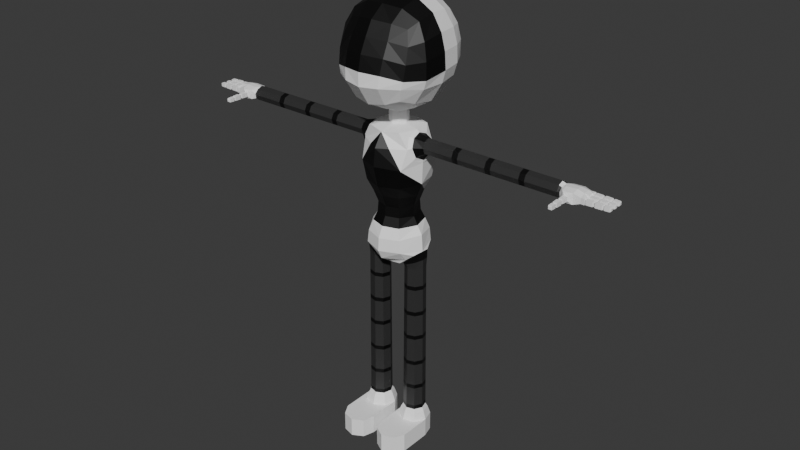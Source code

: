 # Source: 02.07.2025_Drone_Working.blend  (saved by Blender 4.3.34; exported with 4.5.12 LTS)
import bpy
from mathutils import Matrix  # noqa: F401  (used for matrix-valued properties, if any)

bpy.ops.wm.read_factory_settings(use_empty=True)
scene = bpy.context.scene
scene.name = 'Scene'

# ---- collections
col_collection = bpy.data.collections.new('Collection'); scene.collection.children.link(col_collection)

# ---- materials (node trees are filled in below, after node groups)
mat_white_material = bpy.data.materials.new('White_Material')
mat_black_material = bpy.data.materials.new('Black_Material')
mat_gray_material = bpy.data.materials.new('Gray_Material')

# ---- material node trees
mat_white_material.use_nodes = True; mat_white_material.node_tree.nodes.clear()
_N = mat_white_material.node_tree.nodes; _L = mat_white_material.node_tree.links
n0 = _N.new('ShaderNodeBsdfPrincipled'); n0.name = 'Принципиальный BSDF'; n0.location = (10, 300)
n0.inputs[0].default_value = (1.0, 1.0, 1.0, 1.0)
n1 = _N.new('ShaderNodeOutputMaterial'); n1.name = 'Вывод материала'; n1.location = (300, 300)
_L.new(n0.outputs[0], n1.inputs[0])
n1.is_active_output = True
mat_black_material.use_nodes = True; mat_black_material.node_tree.nodes.clear()
_N = mat_black_material.node_tree.nodes; _L = mat_black_material.node_tree.links
n0 = _N.new('ShaderNodeBsdfPrincipled'); n0.name = 'Принципиальный BSDF'; n0.location = (10, 300)
n0.inputs[0].default_value = (0.0, 0.0, 0.0, 1.0)
n1 = _N.new('ShaderNodeOutputMaterial'); n1.name = 'Вывод материала'; n1.location = (300, 300)
_L.new(n0.outputs[0], n1.inputs[0])
n1.is_active_output = True
mat_gray_material.use_nodes = True; mat_gray_material.node_tree.nodes.clear()
_N = mat_gray_material.node_tree.nodes; _L = mat_gray_material.node_tree.links
n0 = _N.new('ShaderNodeBsdfPrincipled'); n0.name = 'Принципиальный BSDF'; n0.location = (10, 300)
n0.inputs[0].default_value = (0.03186, 0.03186, 0.03186, 1.0)
n1 = _N.new('ShaderNodeOutputMaterial'); n1.name = 'Вывод материала'; n1.location = (300, 300)
_L.new(n0.outputs[0], n1.inputs[0])
n1.is_active_output = True

# ---- world
world_world = bpy.data.worlds.new('World'); scene.world = world_world
world_world.use_nodes = True; world_world.node_tree.nodes.clear()
_N = world_world.node_tree.nodes; _L = world_world.node_tree.links
n0 = _N.new('ShaderNodeOutputWorld'); n0.name = 'World Output'; n0.location = (300, 300)
n1 = _N.new('ShaderNodeBackground'); n1.name = 'Background'; n1.location = (10, 300)
n1.inputs[0].default_value = (0.05088, 0.05088, 0.05088, 1.0)
_L.new(n1.outputs[0], n0.inputs[0])
n0.is_active_output = True
world_world.color = (0.05088, 0.05088, 0.05088)
world_world.sun_shadow_jitter_overblur = 0.0

# ---- meshes
me_body_mesh = bpy.data.meshes.new('Body_Mesh')
me_body_mesh.from_pydata([(0.0, 0.6047, -0.6047), (0.0, 0.6046, 0.5773), (0.0, -0.6047, -0.6047), (0.0, -0.5261, 0.4892), (0.0, 0.7815, -0.333), (0.0, 0.8395, -0.1575), (0.0, -0.7879, -0.3212), (0.0, -0.7875, -0.125), (0.0, 0.2751, -0.7648), (0.0, -0.2633, -0.7651), (0.0, 0.3261, 0.7094), (0.0, 0.0023, 0.7367), (0.0, -0.3177, 0.647), (0.4324, -0.4974, -0.4981), (0.4587, -0.3793, 0.4114), (0.4369, 0.4977, -0.4977), (0.4383, 0.4976, 0.479), (0.5028, 0.2942, -0.5682), (0.544, 1.203e-05, -0.6033), (0.5113, -0.2943, -0.5684), (0.5035, -0.5666, -0.3108), (0.5358, -0.5575, -0.2004), (0.5305, -0.2451, 0.4958), (0.5482, 0.004609, 0.557), (0.5046, 0.2942, 0.5368), (0.5365, 0.6096, -0.1575), (0.5077, 0.5728, -0.2966), (0.255, 0.569, -0.569), (0.2571, 0.5689, 0.5445), (0.2387, -0.5689, -0.5689), (0.2616, -0.4537, 0.4619), (0.6703, -0.3131, -0.3352), (0.7158, -0.3232, -0.2091), (0.7183, 1.227e-06, -0.3221), (0.7675, -1.211e-08, -0.1442), (0.6552, 0.3159, -0.3117), (0.6973, 0.3331, -0.1457), (0.2872, 0.7288, -0.3161), (0.3013, 0.7818, -0.1575), (0.2665, -0.7318, -0.3055), (0.2846, -0.7155, -0.1385), (0.2688, 0.3107, -0.7164), (0.2705, -0.02078, -0.7648), (0.2719, -0.3107, -0.7165), (0.2729, 0.3107, 0.6687), (0.2952, 0.0006273, 0.7048), (0.2895, -0.2814, 0.6223), (0.1728, -0.2033, -0.7649), (0.2105, 0.1774, -0.7647), (0.0, 0.1431, -0.7997), (0.0, -0.1312, -0.7999), (0.1384, -0.007667, -0.7997), (0.08864, -0.1006, -0.7998), (0.1079, 0.09329, -0.7997), (0.0, 0.1431, -0.9991), (0.0, -0.1312, -0.9992), (0.1384, -0.007667, -0.9991), (0.08864, -0.1006, -0.9992), (0.1079, 0.09329, -0.9991), (0.0, 0.4408, -2.605), (0.0, -0.4292, -2.606), (0.4392, -0.03752, -2.568), (0.2703, -0.3228, -2.604), (0.3296, 0.2754, -2.603), (0.0, 0.4999, -1.253), (0.0, 0.3676, -1.056), (0.0, -0.488, -1.253), (0.0, -0.3557, -1.057), (0.3334, -0.02267, -1.044), (0.3634, -0.2616, -1.256), (0.2388, -0.2839, -1.042), (0.4279, 0.1876, -1.267), (0.2911, 0.2434, -1.042), (0.0, 0.5303, -1.51), (0.0, -0.5184, -1.51), (0.4578, -0.05129, -1.479), (0.3323, -0.364, -1.537), (0.402, 0.3016, -1.54), (0.2325, 0.1946, -2.32), (0.2793, 0.2361, -2.45), (0.2286, -0.2743, -2.45), (0.1908, -0.2245, -2.32), (0.2885, -0.02256, -2.334), (0.3587, -0.02953, -2.446), (0.0, -0.2895, -2.319), (0.0, -0.3525, -2.448), (0.0, 0.3014, -2.319), (0.0, 0.3644, -2.448), (0.0, 0.2906, -2.17), (0.0, 0.3545, -1.999), (0.0, -0.2787, -2.17), (0.0, -0.3426, -1.999), (0.2885, -0.02256, -2.166), (0.3457, -0.02824, -2.007), (0.1838, -0.2158, -2.17), (0.2235, -0.2698, -1.996), (0.2239, 0.1875, -2.169), (0.2729, 0.2329, -1.995), (0.0, 0.2556, -3.028), (0.0, -0.2349, -3.029), (0.1744, 0.0006501, -3.051), (0.1872, -0.2028, -3.027), (0.2166, 0.1929, -3.027), (0.0, 0.01318, -3.079), (0.0, 0.3855, -2.937), (0.0, 0.4541, -2.797), (0.0, -0.4417, -2.797), (0.0, -0.3707, -2.938), (0.4618, -0.0423, -2.812), (0.4042, -0.168, -2.852), (0.2946, -0.3241, -2.791), (0.2962, -0.2074, -2.939), (0.3399, 0.1658, -2.924), (0.3545, 0.2729, -2.787), (0.0, 0.7514, 0.3532), (0.0, -0.6384, 0.2926), (0.5241, -0.4524, 0.2184), (0.5092, 0.5727, 0.2881), (0.6551, -0.2893, 0.2703), (0.6904, -0.0006449, 0.3331), (0.6315, 0.3229, 0.3195), (0.2921, 0.7027, 0.3288), (0.2889, -0.5581, 0.268), (0.0, 0.8203, 0.1027), (0.0, -0.7372, 0.08952), (0.5399, 0.6093, 0.0677), (0.7077, -0.3172, 0.03278), (0.7527, -0.001366, 0.09994), (0.686, 0.3377, 0.09159), (0.3064, 0.7653, 0.08951), (0.2961, -0.6585, 0.06965), (0.5472, -0.5224, 0.009981), (0.4624, 0.1117, -1.419), (0.3744, 0.1319, -1.111), (0.3288, -0.1857, -1.103), (0.4168, -0.2059, -1.411), (0.4351, 0.09595, -2.842), (0.2319, 0.1263, -3.011), (0.201, -0.1376, -3.021), (2.584, -0.02975, -1.117), (2.583, -0.1481, -1.224), (2.581, 0.07689, -1.235), (2.58, -0.04144, -1.342), (2.58, 0.03981, -1.313), (2.583, 0.04807, -1.154), (2.584, -0.111, -1.146), (2.582, -0.1193, -1.305), (0.3767, -0.02726, -1.072), (0.5259, -0.03109, -1.117), (0.4071, -0.2144, -1.235), (0.5348, -0.1494, -1.223), (0.4215, 0.1589, -1.253), (0.5269, 0.07542, -1.236), (0.5357, -0.04287, -1.342), (0.4636, -0.04914, -1.436), (0.4587, 0.09574, -1.388), (0.5315, 0.03833, -1.313), (0.3867, 0.09983, -1.123), (0.5245, 0.04666, -1.154), (0.5301, -0.1123, -1.146), (0.3856, -0.1516, -1.117), (0.4377, -0.1781, -1.369), (0.5371, -0.1206, -1.305), (0.0, 0.4538, -1.82), (0.0, -0.442, -1.82), (0.4368, -0.041, -1.8), (0.2822, -0.3373, -1.82), (0.3442, 0.2873, -1.819), (1.55, 0.03833, -1.313), (1.553, -0.04287, -1.342), (1.556, -0.1206, -1.305), (1.556, -0.1494, -1.224), (1.553, -0.1123, -1.146), (1.547, 0.07542, -1.235), (1.55, -0.03109, -1.117), (1.548, 0.04666, -1.154), (0.1672, -0.003459, -3.098), (0.469, -0.03819, -3.08), (0.4123, -0.1398, -3.077), (0.3004, -0.1717, -3.081), (0.3357, 0.1301, -3.096), (0.4373, 0.07361, -3.088), (0.2239, 0.09817, -3.1), (0.1989, -0.1153, -3.09), (0.3383, 0.1516, -3.01), (0.2245, 0.1151, -3.055), (0.4117, -0.1568, -2.965), (0.4707, -0.04067, -2.946), (0.2979, -0.1933, -3.01), (0.1959, -0.1287, -3.055), (0.1655, -0.0009826, -3.074), (0.4402, 0.08707, -2.965), (0.158, -0.3896, -1.254), (0.2832, 0.196, -1.997), (0.1546, -0.001825, -5.432), (0.4816, -0.03983, -5.433), (0.4202, -0.1498, -5.435), (0.2991, -0.1843, -5.435), (0.3371, 0.1426, -5.43), (0.4471, 0.08132, -5.431), (0.2159, 0.1082, -5.431), (0.1891, -0.123, -5.434), (0.1644, -0.1425, -5.491), (0.1964, 0.1328, -5.487), (0.4718, 0.1008, -5.488), (0.3407, 0.1738, -5.486), (0.2955, -0.2155, -5.493), (0.4397, -0.1745, -5.492), (0.5128, -0.04346, -5.49), (0.1234, 0.001804, -5.489), (0.2991, -0.1839, -5.371), (0.1893, -0.1228, -5.37), (0.155, -0.00187, -5.368), (0.2161, 0.1079, -5.367), (0.4812, -0.03978, -5.368), (0.42, -0.1496, -5.37), (0.4468, 0.08111, -5.367), (0.3371, 0.1423, -5.366), (0.2993, -0.182, -5.069), (0.2993, -0.1818, -5.007), (0.2995, -0.18, -4.659), (0.2996, -0.1798, -4.598), (0.2998, -0.1779, -4.227), (0.2998, -0.1777, -4.166), (0.3, -0.1759, -3.834), (0.3, -0.1757, -3.772), (0.3002, -0.1739, -3.419), (0.3002, -0.1737, -3.358), (0.1569, -0.002121, -5.07), (0.1571, -0.002148, -5.008), (0.1589, -0.002386, -4.663), (0.1591, -0.002413, -4.602), (0.161, -0.00265, -4.235), (0.1612, -0.002678, -4.173), (0.163, -0.002915, -3.844), (0.1632, -0.002943, -3.782), (0.1651, -0.00318, -3.433), (0.1653, -0.003207, -3.371), (0.4793, -0.03953, -5.067), (0.4791, -0.03951, -5.005), (0.4772, -0.03927, -4.657), (0.477, -0.03924, -4.596), (0.4752, -0.039, -4.225), (0.475, -0.03898, -4.164), (0.4732, -0.03874, -3.832), (0.473, -0.03871, -3.77), (0.4711, -0.03847, -3.417), (0.4709, -0.03845, -3.356), (0.4453, 0.07992, -5.067), (0.4452, 0.07979, -5.005), (0.4437, 0.07867, -4.659), (0.4436, 0.07854, -4.597), (0.4421, 0.07742, -4.229), (0.442, 0.07729, -4.167), (0.4405, 0.07617, -3.836), (0.4404, 0.07604, -3.775), (0.4389, 0.07492, -3.424), (0.4388, 0.07479, -3.362), (0.1974, -0.1164, -3.365), (0.1972, -0.1166, -3.426), (0.1958, -0.1177, -3.777), (0.1956, -0.1178, -3.839), (0.1942, -0.1189, -4.17), (0.194, -0.1191, -4.231), (0.1926, -0.1202, -4.6), (0.1924, -0.1203, -4.662), (0.191, -0.1214, -5.008), (0.1908, -0.1216, -5.07), (0.2227, 0.09971, -3.373), (0.2225, 0.09988, -3.434), (0.2214, 0.1013, -3.783), (0.2212, 0.1015, -3.845), (0.2201, 0.103, -4.173), (0.2199, 0.1031, -4.235), (0.2188, 0.1046, -4.601), (0.2187, 0.1048, -4.663), (0.2175, 0.1062, -5.007), (0.2174, 0.1064, -5.069), (0.4135, -0.1414, -3.354), (0.4136, -0.1415, -3.416), (0.4148, -0.143, -3.769), (0.4149, -0.1432, -3.831), (0.4161, -0.1446, -4.163), (0.4162, -0.1448, -4.225), (0.4174, -0.1462, -4.596), (0.4175, -0.1464, -4.658), (0.4187, -0.1479, -5.006), (0.4188, -0.148, -5.068), (0.336, 0.132, -3.369), (0.336, 0.1322, -3.431), (0.3362, 0.1341, -3.78), (0.3362, 0.1343, -3.842), (0.3364, 0.1361, -4.171), (0.3364, 0.1363, -4.233), (0.3366, 0.1381, -4.6), (0.3366, 0.1383, -4.661), (0.3368, 0.1402, -5.006), (0.3368, 0.1404, -5.067), (0.1941, -0.119, -4.201), (0.2998, -0.1778, -4.197), (0.22, 0.103, -4.204), (0.1611, -0.002664, -4.204), (0.4162, -0.1447, -4.194), (0.4751, -0.03899, -4.195), (0.4421, 0.07736, -4.198), (0.3364, 0.1362, -4.202), (2.018, 0.03833, -1.313), (2.105, 0.03833, -1.313), (1.507, 0.03833, -1.313), (1.593, 0.03833, -1.313), (0.9951, 0.03833, -1.313), (1.081, 0.03833, -1.313), (2.021, -0.04287, -1.342), (2.108, -0.04287, -1.342), (1.51, -0.04287, -1.342), (1.597, -0.04287, -1.342), (0.9989, -0.04287, -1.342), (1.085, -0.04287, -1.342), (2.111, -0.1206, -1.305), (2.024, -0.1206, -1.305), (1.599, -0.1206, -1.305), (1.513, -0.1206, -1.305), (1.087, -0.1206, -1.305), (1.001, -0.1206, -1.305), (2.025, -0.1494, -1.224), (2.112, -0.1494, -1.224), (1.513, -0.1494, -1.224), (1.599, -0.1494, -1.224), (0.9996, -0.1494, -1.224), (1.086, -0.1494, -1.224), (2.024, -0.1123, -1.146), (2.111, -0.1123, -1.146), (1.51, -0.1123, -1.146), (1.597, -0.1123, -1.146), (0.9961, -0.1123, -1.146), (1.083, -0.1123, -1.146), (2.021, -0.03109, -1.117), (2.108, -0.03109, -1.117), (1.507, -0.03109, -1.117), (1.593, -0.03109, -1.117), (0.9923, -0.03109, -1.117), (1.079, -0.03109, -1.117), (2.105, 0.04666, -1.154), (2.018, 0.04666, -1.154), (1.591, 0.04666, -1.154), (1.504, 0.04666, -1.154), (1.077, 0.04666, -1.154), (0.9904, 0.04666, -1.154), (1.078, 0.07542, -1.235), (0.9915, 0.07542, -1.235), (1.591, 0.07542, -1.235), (1.504, 0.07542, -1.235), (2.103, 0.07542, -1.235), (2.017, 0.07542, -1.235), (0.1319, -0.1682, -5.612), (0.1707, 0.1653, -5.607), (0.5042, 0.1265, -5.607), (0.3455, 0.215, -5.606), (0.2907, -0.2566, -5.613), (0.4655, -0.2069, -5.613), (0.5539, -0.04824, -5.61), (0.08226, 0.006585, -5.609), (0.1319, -0.1682, -5.9), (0.1707, 0.1653, -5.9), (0.5042, 0.1265, -5.9), (0.3455, 0.215, -5.9), (0.2907, -0.2566, -5.9), (0.4655, -0.2069, -5.9), (0.5539, -0.04824, -5.9), (0.08226, 0.006586, -5.9), (0.3171, -0.02768, -5.9), (0.2907, -0.7481, -5.613), (0.1319, -0.6596, -5.612), (0.08226, -0.4849, -5.609), (0.5539, -0.5397, -5.61), (0.4655, -0.6984, -5.613), (0.2907, -0.7481, -5.9), (0.1319, -0.6596, -5.9), (0.08226, -0.4849, -5.9), (0.5539, -0.5397, -5.9), (0.4655, -0.6984, -5.9), (3.1, -0.04593, -1.245), (3.099, -0.05536, -1.254), (3.099, -0.05536, -1.209), (3.1, -0.04593, -1.219), (3.1, -0.01957, -1.245), (3.099, -0.01014, -1.254), (3.1, -0.01957, -1.219), (3.099, -0.01014, -1.209), (3.225, -0.01045, -1.209), (3.226, -0.01888, -1.218), (3.225, -0.01045, -1.254), (3.226, -0.01888, -1.246), (3.226, -0.04662, -1.218), (3.225, -0.05505, -1.209), (3.225, -0.05505, -1.254), (3.226, -0.04662, -1.246), (3.328, -0.05064, -1.25), (3.328, -0.05064, -1.214), (3.328, -0.01487, -1.25), (3.328, -0.01487, -1.214), (3.108, -0.01882, -1.218), (3.108, -0.01882, -1.246), (3.108, -0.04668, -1.218), (3.108, -0.04668, -1.246), (2.983, -0.05969, -1.259), (2.983, -0.05969, -1.204), (2.983, -0.005807, -1.259), (2.983, -0.005807, -1.204), (3.108, -0.05839, -1.257), (3.108, -0.05839, -1.206), (3.108, -0.007111, -1.257), (3.108, -0.007111, -1.206), (3.231, -0.0552, -1.254), (3.231, -0.0552, -1.209), (3.231, -0.0103, -1.254), (3.231, -0.0103, -1.209), (3.232, -0.04628, -1.245), (3.232, -0.04628, -1.218), (3.232, -0.01922, -1.245), (3.232, -0.01922, -1.218), (3.091, -0.005591, -1.259), (3.08, -0.002633, -1.262), (3.08, -0.002633, -1.202), (3.091, -0.005591, -1.205), (3.08, -0.06287, -1.262), (3.091, -0.05991, -1.259), (3.091, -0.05991, -1.205), (3.08, -0.06287, -1.202), (3.21, -0.003044, -1.261), (3.22, -0.006469, -1.258), (3.22, -0.05903, -1.205), (3.21, -0.06246, -1.202), (3.21, -0.06246, -1.261), (3.22, -0.05903, -1.258), (3.21, -0.003044, -1.202), (3.22, -0.006469, -1.205), (3.322, -0.05535, -1.254), (3.311, -0.05878, -1.258), (3.311, -0.05878, -1.206), (3.322, -0.05535, -1.209), (3.311, -0.006726, -1.258), (3.322, -0.01015, -1.254), (3.311, -0.006726, -1.206), (3.322, -0.01015, -1.209), (2.998, -0.06466, -1.264), (2.987, -0.06196, -1.261), (2.998, -0.06466, -1.2), (2.987, -0.06196, -1.202), (2.987, -0.003536, -1.261), (2.998, -0.0008376, -1.264), (2.998, -0.0008376, -1.2), (2.987, -0.003536, -1.202), (3.125, -0.06442, -1.263), (3.114, -0.06172, -1.261), (3.125, -0.06442, -1.2), (3.114, -0.06172, -1.203), (3.114, -0.003781, -1.261), (3.125, -0.00108, -1.263), (3.125, -0.00108, -1.2), (3.114, -0.003781, -1.203), (3.243, -0.06148, -1.26), (3.234, -0.05791, -1.257), (3.243, -0.06148, -1.203), (3.234, -0.05791, -1.207), (3.234, -0.007592, -1.257), (3.243, -0.004017, -1.26), (3.243, -0.004017, -1.203), (3.234, -0.007592, -1.207), (3.1, 0.05319, -1.244), (3.099, 0.04376, -1.254), (3.099, 0.04376, -1.208), (3.1, 0.05319, -1.218), (3.1, 0.07955, -1.244), (3.099, 0.08898, -1.254), (3.1, 0.07955, -1.218), (3.099, 0.08898, -1.208), (3.225, 0.08867, -1.209), (3.226, 0.08025, -1.217), (3.225, 0.08867, -1.253), (3.226, 0.08025, -1.245), (3.226, 0.0525, -1.217), (3.225, 0.04407, -1.209), (3.225, 0.04407, -1.253), (3.226, 0.0525, -1.245), (3.328, 0.04849, -1.249), (3.328, 0.04849, -1.213), (3.328, 0.08426, -1.249), (3.328, 0.08426, -1.213), (3.108, 0.0803, -1.217), (3.108, 0.0803, -1.245), (3.108, 0.05244, -1.217), (3.108, 0.05244, -1.245), (2.983, 0.03943, -1.258), (2.983, 0.03943, -1.204), (2.983, 0.09331, -1.258), (2.983, 0.09331, -1.204), (3.108, 0.04073, -1.257), (3.108, 0.04073, -1.205), (3.108, 0.09201, -1.257), (3.108, 0.09201, -1.205), (3.231, 0.04392, -1.253), (3.231, 0.04392, -1.209), (3.231, 0.08882, -1.253), (3.231, 0.08882, -1.209), (3.232, 0.05285, -1.244), (3.232, 0.05285, -1.217), (3.232, 0.0799, -1.244), (3.232, 0.0799, -1.217), (3.091, 0.09353, -1.258), (3.08, 0.09649, -1.261), (3.08, 0.09649, -1.201), (3.091, 0.09353, -1.204), (3.08, 0.03625, -1.261), (3.091, 0.03921, -1.258), (3.091, 0.03921, -1.204), (3.08, 0.03625, -1.201), (3.21, 0.09608, -1.261), (3.22, 0.09265, -1.257), (3.22, 0.04009, -1.205), (3.21, 0.03667, -1.201), (3.21, 0.03667, -1.261), (3.22, 0.04009, -1.257), (3.21, 0.09608, -1.201), (3.22, 0.09265, -1.205), (3.322, 0.04378, -1.254), (3.311, 0.04035, -1.257), (3.311, 0.04035, -1.205), (3.322, 0.04378, -1.208), (3.311, 0.0924, -1.257), (3.322, 0.08897, -1.254), (3.311, 0.0924, -1.205), (3.322, 0.08897, -1.208), (2.998, 0.03446, -1.263), (2.987, 0.03716, -1.26), (2.998, 0.03446, -1.199), (2.987, 0.03716, -1.202), (2.987, 0.09559, -1.26), (2.998, 0.09828, -1.263), (2.998, 0.09828, -1.199), (2.987, 0.09559, -1.202), (3.125, 0.0347, -1.263), (3.114, 0.0374, -1.26), (3.125, 0.0347, -1.199), (3.114, 0.0374, -1.202), (3.114, 0.09534, -1.26), (3.125, 0.09804, -1.263), (3.125, 0.09804, -1.199), (3.114, 0.09534, -1.202), (3.243, 0.03764, -1.26), (3.234, 0.04121, -1.256), (3.243, 0.03764, -1.202), (3.234, 0.04121, -1.206), (3.234, 0.09153, -1.256), (3.243, 0.09511, -1.26), (3.243, 0.09511, -1.202), (3.234, 0.09153, -1.206), (3.1, -0.1482, -1.245), (3.099, -0.1576, -1.254), (3.099, -0.1576, -1.209), (3.1, -0.1482, -1.218), (3.1, -0.1218, -1.245), (3.099, -0.1124, -1.254), (3.1, -0.1218, -1.218), (3.099, -0.1124, -1.209), (3.225, -0.1127, -1.209), (3.226, -0.1211, -1.218), (3.225, -0.1127, -1.254), (3.226, -0.1211, -1.245), (3.226, -0.1489, -1.218), (3.225, -0.1573, -1.209), (3.225, -0.1573, -1.254), (3.226, -0.1489, -1.245), (3.328, -0.1529, -1.249), (3.328, -0.1529, -1.214), (3.328, -0.1171, -1.249), (3.328, -0.1171, -1.214), (3.108, -0.1211, -1.218), (3.108, -0.1211, -1.245), (3.108, -0.1489, -1.218), (3.108, -0.1489, -1.245), (2.983, -0.1619, -1.258), (2.983, -0.1619, -1.205), (2.983, -0.1081, -1.258), (2.983, -0.1081, -1.205), (3.108, -0.1606, -1.257), (3.108, -0.1606, -1.206), (3.108, -0.1094, -1.257), (3.108, -0.1094, -1.206), (3.231, -0.1574, -1.254), (3.231, -0.1574, -1.209), (3.231, -0.1125, -1.254), (3.231, -0.1125, -1.209), (3.232, -0.1485, -1.245), (3.232, -0.1485, -1.218), (3.232, -0.1215, -1.245), (3.232, -0.1215, -1.218), (3.091, -0.1078, -1.259), (3.08, -0.1049, -1.262), (3.08, -0.1049, -1.201), (3.091, -0.1078, -1.204), (3.08, -0.1651, -1.262), (3.091, -0.1622, -1.259), (3.091, -0.1622, -1.204), (3.08, -0.1651, -1.201), (3.21, -0.1053, -1.261), (3.22, -0.1087, -1.258), (3.22, -0.1613, -1.205), (3.21, -0.1647, -1.202), (3.21, -0.1647, -1.261), (3.22, -0.1613, -1.258), (3.21, -0.1053, -1.202), (3.22, -0.1087, -1.205), (3.322, -0.1576, -1.254), (3.311, -0.161, -1.258), (3.311, -0.161, -1.206), (3.322, -0.1576, -1.209), (3.311, -0.109, -1.258), (3.322, -0.1124, -1.254), (3.311, -0.109, -1.206), (3.322, -0.1124, -1.209), (2.998, -0.1669, -1.263), (2.987, -0.1642, -1.261), (2.998, -0.1669, -1.2), (2.987, -0.1642, -1.202), (2.987, -0.1058, -1.261), (2.998, -0.1031, -1.263), (2.998, -0.1031, -1.2), (2.987, -0.1058, -1.202), (3.125, -0.1667, -1.263), (3.114, -0.164, -1.261), (3.125, -0.1667, -1.2), (3.114, -0.164, -1.203), (3.114, -0.106, -1.261), (3.125, -0.1033, -1.263), (3.125, -0.1033, -1.2), (3.114, -0.106, -1.203), (3.243, -0.1637, -1.26), (3.234, -0.1602, -1.257), (3.243, -0.1637, -1.203), (3.234, -0.1602, -1.206), (3.234, -0.1098, -1.257), (3.243, -0.1063, -1.26), (3.243, -0.1063, -1.203), (3.234, -0.1098, -1.206), (2.971, -0.1663, -1.187), (2.974, -0.09714, -1.185), (2.971, 0.02865, -1.191), (2.966, 0.0978, -1.194), (2.729, -0.324, -1.248), (2.72, -0.3231, -1.258), (2.72, -0.3231, -1.213), (2.729, -0.324, -1.222), (2.755, -0.324, -1.248), (2.765, -0.3231, -1.258), (2.755, -0.324, -1.222), (2.765, -0.3231, -1.213), (2.765, -0.4498, -1.213), (2.756, -0.4508, -1.221), (2.765, -0.4498, -1.257), (2.756, -0.4508, -1.249), (2.728, -0.4508, -1.221), (2.72, -0.4498, -1.213), (2.72, -0.4498, -1.257), (2.728, -0.4508, -1.249), (2.724, -0.5525, -1.253), (2.724, -0.5525, -1.217), (2.76, -0.5525, -1.253), (2.76, -0.5525, -1.217), (2.756, -0.332, -1.221), (2.756, -0.332, -1.249), (2.728, -0.332, -1.221), (2.728, -0.332, -1.249), (2.715, -0.2072, -1.263), (2.715, -0.2072, -1.208), (2.769, -0.2072, -1.264), (2.769, -0.2072, -1.208), (2.717, -0.3326, -1.261), (2.717, -0.3326, -1.21), (2.768, -0.3326, -1.261), (2.768, -0.3326, -1.21), (2.72, -0.4559, -1.258), (2.72, -0.4559, -1.213), (2.765, -0.4559, -1.258), (2.765, -0.4559, -1.213), (2.729, -0.4568, -1.249), (2.729, -0.4568, -1.222), (2.756, -0.4568, -1.249), (2.756, -0.4568, -1.222), (2.769, -0.3154, -1.262), (2.772, -0.3045, -1.265), (2.772, -0.3045, -1.205), (2.769, -0.3154, -1.208), (2.712, -0.3045, -1.265), (2.715, -0.3154, -1.262), (2.715, -0.3154, -1.208), (2.712, -0.3045, -1.205), (2.772, -0.4342, -1.265), (2.769, -0.4446, -1.261), (2.716, -0.4446, -1.209), (2.713, -0.4342, -1.205), (2.713, -0.4342, -1.265), (2.716, -0.4446, -1.261), (2.772, -0.4342, -1.205), (2.769, -0.4446, -1.209), (2.72, -0.546, -1.258), (2.716, -0.5355, -1.261), (2.716, -0.5355, -1.209), (2.72, -0.546, -1.213), (2.768, -0.5355, -1.261), (2.765, -0.546, -1.258), (2.768, -0.5355, -1.209), (2.765, -0.546, -1.213), (2.71, -0.2219, -1.268), (2.713, -0.211, -1.265), (2.71, -0.2219, -1.203), (2.713, -0.211, -1.206), (2.771, -0.211, -1.266), (2.774, -0.2219, -1.268), (2.774, -0.2219, -1.203), (2.771, -0.211, -1.206), (2.711, -0.3491, -1.267), (2.713, -0.3382, -1.264), (2.711, -0.3491, -1.203), (2.713, -0.3382, -1.206), (2.771, -0.3382, -1.264), (2.774, -0.3491, -1.267), (2.774, -0.3491, -1.203), (2.771, -0.3382, -1.206), (2.714, -0.4679, -1.264), (2.717, -0.4583, -1.26), (2.714, -0.4679, -1.206), (2.717, -0.4583, -1.21), (2.767, -0.4583, -1.26), (2.771, -0.4679, -1.264), (2.771, -0.4679, -1.206), (2.767, -0.4583, -1.21), (2.615, 0.07412, -1.245), (2.615, 0.06352, -1.185), (2.922, 0.09307, -1.271), (2.924, 0.0917, -1.193), (2.822, 0.1058, -1.295), (2.822, 0.1058, -1.171), (2.669, 0.102, -1.289), (2.669, 0.102, -1.177), (2.97, 0.09913, -1.271), (2.615, 0.02637, -1.295), (2.615, 0.001272, -1.152), (2.924, 0.02404, -1.308), (2.975, 0.003395, -1.284), (2.926, 0.02238, -1.156), (2.822, 0.01092, -1.137), (2.822, 0.01092, -1.321), (2.669, 0.0138, -1.314), (2.669, 0.0138, -1.145), (2.973, 0.01635, -1.235), (2.973, 0.0031, -1.192), (2.972, 0.03418, -1.273), (2.974, 0.03207, -1.194), (2.974, 0.09772, -1.196), (2.973, 0.00306, -1.276), (2.615, -0.1275, -1.289), (2.615, -0.1397, -1.219), (2.924, -0.1613, -1.271), (2.924, -0.1606, -1.193), (2.822, -0.1708, -1.311), (2.822, -0.1708, -1.161), (2.669, -0.167, -1.304), (2.744, -0.1804, -1.164), (2.808, -0.1775, -1.17), (2.744, -0.1827, -1.307), (2.669, -0.167, -1.168), (2.797, -0.1895, -1.18), (2.669, -0.1777, -1.233), (2.98, -0.1602, -1.269), (2.615, -0.06609, -1.317), (2.615, -0.09223, -1.168), (2.925, -0.08851, -1.309), (2.926, -0.08831, -1.156), (2.822, -0.07593, -1.137), (2.822, -0.07593, -1.323), (2.669, -0.07883, -1.32), (2.669, -0.07883, -1.145), (2.973, -0.08142, -1.235), (2.973, -0.06817, -1.192), (2.979, -0.09967, -1.27), (2.974, -0.09714, -1.194), (2.974, -0.1629, -1.192), (2.973, -0.06813, -1.276), (2.797, -0.1912, -1.287), (2.691, -0.1854, -1.287), (2.691, -0.1837, -1.181), (2.975, -0.0678, -1.283), (2.973, 0.0031, -1.179), (2.973, -0.06817, -1.179), (2.974, -0.1598, -1.274), (2.981, -0.09768, -1.277), (2.97, 0.03067, -1.284), (2.963, 0.09675, -1.273), (2.811, -0.1878, -1.301)], [], [(127, 119, 118, 126), (31, 33, 34, 32), (128, 120, 119, 127), (33, 35, 36, 34), (126, 118, 116, 131), (13, 19, 31, 20), (20, 31, 32, 21), (125, 128, 36, 25), (116, 118, 22, 14), (118, 119, 23, 22), (119, 120, 24, 23), (120, 117, 16, 24), (123, 114, 121, 129), (35, 26, 25, 36), (17, 15, 26, 35), (18, 17, 35, 33), (19, 18, 33, 31), (37, 4, 5, 38), (129, 121, 117, 125), (15, 27, 37, 26), (26, 37, 38, 25), (130, 122, 115, 124), (117, 121, 28, 16), (121, 114, 1, 28), (27, 0, 4, 37), (6, 39, 40, 7), (131, 116, 122, 130), (115, 122, 30, 3), (122, 116, 14, 30), (39, 20, 21, 40), (29, 13, 20, 39), (2, 29, 39, 6), (15, 17, 41, 27), (27, 41, 8, 0), (43, 29, 2, 9), (19, 13, 29, 43), (18, 19, 43, 42), (17, 18, 42, 41), (10, 11, 45, 44), (11, 12, 46, 45), (1, 10, 44, 28), (28, 44, 24, 16), (44, 45, 23, 24), (45, 46, 22, 23), (46, 30, 14, 22), (12, 3, 30, 46), (47, 42, 43, 9), (8, 41, 42, 48), (48, 42, 51, 53), (47, 9, 50, 52), (8, 48, 53, 49), (42, 47, 52, 51), (49, 53, 58, 54), (51, 52, 57, 56), (53, 51, 56, 58), (52, 50, 55, 57), (69, 192, 76), (54, 58, 72, 65), (56, 57, 70, 68), (57, 55, 67, 70), (58, 56, 68, 72), (164, 91, 95, 166), (96, 92, 82, 78), (94, 90, 84, 81), (164, 166, 76, 74), (66, 192, 67), (65, 72, 71, 64), (64, 71, 77, 73), (165, 167, 77, 75), (83, 80, 62, 61), (80, 85, 60, 62), (75, 76, 165), (79, 83, 61, 63), (92, 94, 81, 82), (87, 79, 63, 59), (111, 109, 108, 110), (136, 112, 113, 108), (59, 63, 113, 105), (111, 107, 99, 101), (86, 78, 79, 87), (85, 80, 81, 84), (83, 79, 78, 82), (82, 81, 80, 83), (90, 94, 95, 91), (93, 95, 94, 92), (92, 96, 97, 193, 93), (89, 97, 96, 88), (88, 96, 78, 86), (61, 62, 110, 108), (63, 61, 108, 113), (62, 60, 106, 110), (103, 100, 101, 99), (100, 103, 98, 102), (137, 100, 102, 112), (138, 111, 101, 100), (105, 113, 112, 104), (107, 111, 110, 106), (104, 112, 102, 98), (21, 131, 130, 40), (40, 130, 124, 7), (38, 129, 125, 25), (5, 123, 129, 38), (117, 120, 128, 125), (32, 126, 131, 21), (36, 128, 127, 34), (34, 127, 126, 32), (75, 77, 71, 132), (133, 71, 72, 68), (134, 68, 70, 69), (135, 69, 76, 75), (317, 311, 308, 314), (325, 318, 146, 140), (307, 352, 141, 143), (75, 132, 155, 154), (323, 162, 153, 316), (335, 329, 326, 332), (345, 346, 341, 338), (68, 134, 160, 147), (133, 68, 147, 157), (132, 71, 151, 155), (69, 135, 161, 149), (134, 69, 149, 160), (71, 133, 157, 151), (135, 75, 154, 161), (154, 155, 156, 153), (152, 156, 155, 151), (151, 157, 158, 152), (148, 158, 157, 147), (150, 159, 160, 149), (147, 160, 159, 148), (149, 161, 162, 150), (153, 162, 161, 154), (148, 159, 334, 340), (166, 95, 93, 165), (165, 93, 193), (167, 97, 89, 163), (73, 77, 167, 163), (141, 352, 342, 144), (349, 152, 158, 347), (159, 150, 328, 334), (150, 162, 323, 328), (319, 320, 315, 312), (153, 156, 310, 316), (146, 318, 313, 142), (311, 348, 351, 308), (353, 350, 344, 343), (343, 344, 339, 336), (350, 309, 168, 173), (351, 348, 346, 345), (341, 335, 332, 338), (144, 342, 337, 139), (333, 327, 324, 330), (339, 333, 330, 336), (327, 320, 319, 324), (321, 322, 317, 314), (309, 350, 353, 306), (156, 152, 349, 310), (329, 322, 321, 326), (331, 325, 140, 145), (313, 307, 143, 142), (337, 331, 145, 139), (185, 184, 180, 182), (187, 186, 178, 177), (186, 188, 179, 178), (188, 189, 183, 179), (190, 185, 182, 176), (184, 191, 181, 180), (189, 190, 176, 183), (191, 187, 177, 181), (136, 108, 187, 191), (138, 100, 190, 189), (112, 136, 191, 184), (100, 137, 185, 190), (111, 138, 189, 188), (109, 111, 188, 186), (108, 109, 186, 187), (137, 112, 184, 185), (67, 192, 69, 70), (76, 192, 66, 74), (193, 97, 167, 165), (165, 76, 166), (210, 211, 201, 197), (212, 213, 200, 194), (214, 215, 196, 195), (216, 214, 195, 199), (211, 212, 194, 201), (213, 217, 198, 200), (215, 210, 197, 196), (217, 216, 199, 198), (196, 197, 206, 207), (200, 198, 205, 203), (201, 194, 209, 202), (199, 195, 208, 204), (195, 196, 207, 208), (194, 200, 203, 209), (197, 201, 202, 206), (198, 199, 204, 205), (295, 250, 249, 296), (220, 265, 266, 219), (230, 275, 276, 229), (240, 285, 286, 239), (250, 240, 239, 249), (265, 230, 229, 266), (285, 220, 219, 286), (228, 277, 213, 212), (178, 179, 227, 278), (279, 226, 225, 280), (281, 224, 223, 282), (283, 222, 221, 284), (238, 287, 215, 214), (183, 176, 237, 258), (259, 236, 235, 260), (261, 234, 233, 262), (263, 232, 231, 264), (297, 248, 216, 217), (181, 177, 247, 257), (256, 246, 245, 255), (254, 244, 243, 253), (252, 242, 241, 251), (177, 178, 278, 247), (246, 279, 280, 245), (244, 281, 282, 243), (242, 283, 284, 241), (248, 238, 214, 216), (176, 182, 268, 237), (236, 269, 270, 235), (234, 271, 272, 233), (232, 273, 274, 231), (267, 228, 212, 211), (269, 289, 290, 270), (271, 291, 292, 272), (273, 293, 294, 274), (275, 295, 296, 276), (277, 297, 217, 213), (179, 183, 258, 227), (226, 259, 260, 225), (224, 261, 262, 223), (222, 263, 264, 221), (287, 218, 210, 215), (182, 180, 288, 268), (180, 181, 257, 288), (289, 256, 255, 290), (291, 254, 253, 292), (293, 252, 251, 294), (259, 226, 227, 258), (261, 224, 225, 260), (298, 299, 223, 262), (265, 220, 221, 264), (267, 218, 219, 266), (269, 236, 237, 268), (271, 234, 235, 270), (300, 301, 233, 272), (275, 230, 231, 274), (277, 228, 229, 276), (279, 246, 247, 278), (281, 244, 245, 280), (302, 303, 243, 282), (285, 240, 241, 284), (287, 238, 239, 286), (246, 256, 257, 247), (244, 254, 255, 245), (303, 304, 253, 243), (240, 250, 251, 241), (238, 248, 249, 239), (236, 259, 258, 237), (234, 261, 260, 235), (301, 298, 262, 233), (230, 265, 264, 231), (228, 267, 266, 229), (289, 269, 268, 288), (291, 271, 270, 290), (305, 300, 272, 292), (295, 275, 274, 294), (297, 277, 276, 296), (226, 279, 278, 227), (224, 281, 280, 225), (299, 302, 282, 223), (220, 285, 284, 221), (218, 287, 286, 219), (256, 289, 288, 257), (254, 291, 290, 255), (304, 305, 292, 253), (250, 295, 294, 251), (248, 297, 296, 249), (218, 267, 211, 210), (252, 293, 305, 304), (222, 283, 302, 299), (293, 273, 300, 305), (232, 263, 298, 301), (242, 252, 304, 303), (283, 242, 303, 302), (273, 232, 301, 300), (263, 222, 299, 298), (347, 158, 148, 340), (347, 340, 341, 346), (175, 174, 339, 344), (343, 336, 337, 342), (349, 347, 346, 348), (173, 175, 344, 350), (353, 343, 342, 352), (331, 337, 336, 330), (172, 174, 338, 332), (335, 341, 340, 334), (325, 331, 330, 324), (171, 172, 332, 326), (329, 335, 334, 328), (323, 316, 317, 322), (170, 169, 315, 320), (319, 312, 313, 318), (307, 313, 312, 306), (168, 169, 314, 308), (311, 317, 316, 310), (318, 325, 324, 319), (170, 171, 326, 321), (322, 329, 328, 323), (352, 307, 306, 353), (173, 168, 308, 351), (348, 311, 310, 349), (315, 309, 306, 312), (320, 327, 171, 170), (309, 315, 169, 168), (321, 314, 169, 170), (327, 333, 172, 171), (333, 339, 174, 172), (351, 345, 175, 173), (345, 338, 174, 175), (208, 207, 359, 360), (209, 203, 355, 361), (206, 202, 354, 358), (205, 204, 356, 357), (207, 206, 358, 359), (203, 205, 357, 355), (202, 209, 361, 354), (204, 208, 360, 356), (368, 360, 374, 379), (361, 355, 363, 369), (354, 361, 373, 372), (357, 356, 364, 365), (360, 359, 375, 374), (355, 357, 365, 363), (366, 367, 380, 376), (356, 360, 368, 364), (370, 368, 367, 366), (368, 370, 365, 364), (366, 362, 369, 370), (369, 363, 365, 370), (374, 375, 380, 379), (371, 372, 377, 376), (375, 371, 376, 380), (372, 373, 378, 377), (359, 358, 371, 375), (362, 366, 376, 377), (367, 368, 379, 380), (361, 369, 378, 373), (369, 362, 377, 378), (358, 354, 372, 371), (445, 425, 428, 447), (462, 464, 414, 413), (422, 450, 451, 423), (387, 385, 386, 388), (395, 434, 430, 391), (421, 386, 382, 426), (458, 429, 433, 453), (423, 451, 447, 428), (430, 436, 389, 391), (382, 383, 427, 426), (388, 424, 427, 383), (383, 382, 381, 384), (388, 383, 384, 387), (395, 391, 392, 396), (390, 392, 391, 389), (389, 436, 431, 394), (394, 431, 434, 395), (438, 439, 463, 461), (459, 435, 429, 458), (435, 459, 455, 432), (453, 433, 432, 455), (394, 393, 390, 389), (409, 410, 403, 404), (398, 397, 399, 400), (437, 442, 399, 397), (440, 437, 397, 398), (441, 466, 467, 443), (448, 406, 405, 446), (463, 439, 443, 467), (407, 449, 446, 405), (400, 399, 442, 444), (410, 412, 401, 403), (406, 448, 452, 408), (444, 440, 398, 400), (466, 441, 438, 461), (411, 457, 454, 409), (456, 410, 409, 454), (449, 407, 408, 452), (381, 385, 402, 404), (410, 456, 460, 412), (412, 411, 402, 401), (384, 381, 404, 403), (411, 409, 404, 402), (387, 401, 402, 385), (465, 462, 413, 415), (412, 460, 457, 411), (464, 468, 416, 414), (414, 416, 420, 418), (413, 414, 418, 417), (387, 384, 403, 401), (482, 483, 484, 481), (468, 465, 415, 416), (415, 413, 417, 419), (416, 415, 419, 420), (418, 420, 390, 393), (417, 418, 393, 396), (420, 419, 392, 390), (419, 417, 396, 392), (422, 423, 424, 421), (425, 422, 421, 426), (426, 427, 428, 425), (432, 433, 434, 431), (427, 424, 423, 428), (433, 429, 430, 434), (435, 432, 431, 436), (436, 430, 429, 435), (441, 443, 444, 442), (443, 439, 440, 444), (439, 438, 437, 440), (438, 441, 442, 437), (450, 445, 446, 449), (445, 447, 448, 446), (447, 451, 452, 448), (451, 450, 449, 452), (458, 453, 454, 457), (453, 455, 456, 454), (455, 459, 460, 456), (459, 458, 457, 460), (466, 461, 462, 465), (461, 463, 464, 462), (463, 467, 468, 464), (467, 466, 465, 468), (450, 422, 425, 445), (421, 424, 388, 386), (533, 513, 516, 535), (550, 552, 502, 501), (510, 538, 539, 511), (475, 473, 474, 476), (483, 522, 518, 479), (509, 474, 470, 514), (546, 517, 521, 541), (511, 539, 535, 516), (518, 524, 477, 479), (470, 471, 515, 514), (476, 512, 515, 471), (471, 470, 469, 472), (476, 471, 472, 475), (483, 479, 480, 484), (478, 480, 479, 477), (477, 524, 519, 482), (482, 519, 522, 483), (526, 527, 551, 549), (547, 523, 517, 546), (523, 547, 543, 520), (541, 521, 520, 543), (482, 481, 478, 477), (497, 498, 491, 492), (486, 485, 487, 488), (525, 530, 487, 485), (528, 525, 485, 486), (529, 554, 555, 531), (536, 494, 493, 534), (551, 527, 531, 555), (495, 537, 534, 493), (488, 487, 530, 532), (498, 500, 489, 491), (494, 536, 540, 496), (532, 528, 486, 488), (554, 529, 526, 549), (499, 545, 542, 497), (544, 498, 497, 542), (537, 495, 496, 540), (469, 473, 490, 492), (498, 544, 548, 500), (500, 499, 490, 489), (472, 469, 492, 491), (499, 497, 492, 490), (475, 489, 490, 473), (553, 550, 501, 503), (500, 548, 545, 499), (552, 556, 504, 502), (502, 504, 508, 506), (501, 502, 506, 505), (475, 472, 491, 489), (563, 561, 562, 564), (556, 553, 503, 504), (503, 501, 505, 507), (504, 503, 507, 508), (506, 508, 478, 481), (505, 506, 481, 484), (508, 507, 480, 478), (507, 505, 484, 480), (510, 511, 512, 509), (513, 510, 509, 514), (514, 515, 516, 513), (520, 521, 522, 519), (515, 512, 511, 516), (521, 517, 518, 522), (523, 520, 519, 524), (524, 518, 517, 523), (529, 531, 532, 530), (531, 527, 528, 532), (527, 526, 525, 528), (526, 529, 530, 525), (538, 533, 534, 537), (533, 535, 536, 534), (535, 539, 540, 536), (539, 538, 537, 540), (546, 541, 542, 545), (541, 543, 544, 542), (543, 547, 548, 544), (547, 546, 545, 548), (554, 549, 550, 553), (549, 551, 552, 550), (551, 555, 556, 552), (555, 554, 553, 556), (538, 510, 513, 533), (509, 512, 476, 474), (625, 583, 584, 628), (783, 786, 584, 583, 785), (598, 626, 627, 599), (559, 558, 557, 560), (571, 610, 606, 567), (597, 562, 558, 602), (634, 605, 609, 629), (599, 627, 623, 604), (606, 612, 565, 567), (558, 559, 603, 602), (564, 600, 603, 559), (588, 587, 578, 577), (564, 559, 560, 563), (571, 567, 568, 572), (566, 568, 567, 565), (565, 612, 607, 570), (570, 607, 610, 571), (614, 615, 639, 637), (635, 611, 605, 634), (611, 635, 631, 608), (629, 609, 608, 631), (570, 569, 566, 565), (585, 586, 579, 580), (574, 573, 575, 576), (613, 618, 575, 573), (616, 613, 573, 574), (617, 642, 643, 619), (624, 582, 581, 622), (639, 615, 619, 643), (583, 625, 622, 581), (576, 575, 618, 620), (586, 588, 577, 579), (646, 778, 783, 786), (582, 624, 628, 584), (620, 616, 574, 576), (584, 786, 787, 582), (642, 617, 614, 637), (587, 633, 630, 585), (588, 636, 633, 587), (632, 586, 585, 630), (557, 561, 578, 580), (586, 632, 636, 588), (778, 646, 645, 764), (560, 557, 580, 579), (563, 577, 578, 561), (587, 585, 580, 578), (589, 590, 594, 593), (641, 638, 589, 591), (496, 759, 758, 494), (638, 640, 590, 589), (640, 644, 592, 590), (645, 646, 786, 787), (590, 592, 596, 594), (598, 599, 600, 597), (563, 560, 579, 577), (662, 663, 664, 661), (644, 641, 591, 592), (759, 648, 647, 758), (647, 648, 740, 750), (591, 589, 593, 595), (592, 591, 595, 596), (594, 596, 566, 569), (593, 594, 569, 572), (596, 595, 568, 566), (595, 593, 572, 568), (602, 603, 604, 601), (601, 598, 597, 602), (627, 626, 625, 628), (608, 609, 610, 607), (603, 600, 599, 604), (609, 605, 606, 610), (611, 608, 607, 612), (612, 606, 605, 611), (617, 619, 620, 618), (619, 615, 616, 620), (615, 614, 613, 616), (614, 617, 618, 613), (626, 621, 622, 625), (621, 623, 624, 622), (623, 627, 628, 624), (629, 631, 632, 630), (634, 629, 630, 633), (635, 634, 633, 636), (631, 635, 636, 632), (637, 639, 640, 638), (642, 637, 638, 641), (597, 600, 564, 562), (639, 643, 644, 640), (643, 642, 641, 644), (626, 598, 601, 621), (621, 601, 604, 623), (713, 693, 696, 715), (730, 732, 682, 681), (690, 718, 719, 691), (655, 653, 654, 656), (663, 702, 698, 659), (689, 654, 650, 694), (726, 697, 701, 721), (691, 719, 715, 696), (698, 704, 657, 659), (650, 651, 695, 694), (656, 692, 695, 651), (651, 650, 649, 652), (656, 651, 652, 655), (663, 659, 660, 664), (658, 660, 659, 657), (657, 704, 699, 662), (662, 699, 702, 663), (706, 707, 731, 729), (727, 703, 697, 726), (703, 727, 723, 700), (721, 701, 700, 723), (662, 661, 658, 657), (666, 665, 667, 668), (678, 680, 669, 671), (705, 710, 667, 665), (708, 705, 665, 666), (709, 734, 735, 711), (716, 674, 673, 714), (731, 707, 711, 735), (675, 717, 714, 673), (668, 667, 710, 712), (674, 716, 720, 676), (677, 678, 671, 672), (712, 708, 666, 668), (734, 709, 706, 729), (679, 725, 722, 677), (724, 678, 677, 722), (717, 675, 676, 720), (649, 653, 670, 672), (678, 724, 728, 680), (680, 679, 670, 669), (652, 649, 672, 671), (679, 677, 672, 670), (655, 669, 670, 653), (733, 730, 681, 683), (680, 728, 725, 679), (732, 736, 684, 682), (682, 684, 688, 686), (681, 682, 686, 685), (655, 652, 671, 669), (799, 789, 770, 765), (744, 742, 741, 743), (736, 733, 683, 684), (683, 681, 685, 687), (684, 683, 687, 688), (686, 688, 658, 661), (685, 686, 661, 664), (688, 687, 660, 658), (687, 685, 664, 660), (690, 691, 692, 689), (693, 690, 689, 694), (694, 695, 696, 693), (700, 701, 702, 699), (695, 692, 691, 696), (701, 697, 698, 702), (703, 700, 699, 704), (704, 698, 697, 703), (709, 711, 712, 710), (711, 707, 708, 712), (707, 706, 705, 708), (706, 709, 710, 705), (718, 713, 714, 717), (713, 715, 716, 714), (715, 719, 720, 716), (719, 718, 717, 720), (726, 721, 722, 725), (721, 723, 724, 722), (723, 727, 728, 724), (727, 726, 725, 728), (734, 729, 730, 733), (729, 731, 732, 730), (731, 735, 736, 732), (735, 734, 733, 736), (718, 690, 693, 713), (689, 692, 656, 654), (738, 744, 743, 737), (648, 759, 745, 798), (742, 744, 754, 751), (752, 753, 743, 741), (754, 782, 779, 751), (780, 781, 753, 752), (743, 753, 746, 737), (788, 792, 749, 760), (753, 781, 775, 746), (779, 782, 771, 768, 766), (747, 776, 782, 754), (771, 782, 776, 762), (750, 740, 742, 751), (767, 781, 780, 765, 770), (788, 783, 777, 792), (773, 771, 762, 761, 767), (777, 763, 765, 780), (739, 748, 752, 741), (768, 791, 674, 676, 772), (764, 778, 779, 766), (789, 799, 769, 772), (790, 773, 767, 770), (769, 766, 768, 772), (761, 775, 781, 767), (405, 788, 760, 407), (470, 474, 473, 469), (768, 771, 773, 791), (755, 756, 408, 407, 760), (763, 764, 766, 765), (789, 772, 720, 717), (495, 745, 759, 496), (647, 750, 755, 758), (783, 788, 405, 406, 784), (760, 749, 748, 755), (755, 757, 493, 494, 758), (570, 571, 572, 569), (558, 562, 561, 557), (773, 790, 673, 674, 791), (770, 789, 675, 673, 790), (747, 139, 145, 776), (139, 747, 738, 144), (144, 738, 737, 141), (141, 737, 746, 143), (143, 746, 775, 142), (142, 775, 761, 146), (146, 761, 762, 140), (140, 762, 776, 145), (744, 738, 747, 754), (382, 386, 385, 381), (748, 749, 792, 777), (740, 739, 741, 742), (406, 408, 756, 784), (784, 756, 793, 794), (750, 778, 794, 793), (750, 793, 756, 755), (783, 784, 794, 778), (581, 774, 785, 583), (785, 774, 795, 796), (783, 785, 796, 777), (795, 763, 777, 796), (748, 777, 780, 752), (797, 757, 755, 748), (493, 757, 745, 495), (648, 798, 739, 740), (797, 798, 745, 757), (797, 748, 739, 798), (394, 395, 396, 393), (650, 654, 653, 649), (645, 795, 763, 764), (645, 787, 774, 795), (581, 582, 787, 774), (769, 799, 765, 766), (778, 750, 751, 779)])
me_body_mesh.polygons.foreach_set('material_index', [1, 0, 0, 0, 1, 0, 0, 0, 1, 1, 0, 0, 0, 0, 0, 0, 0, 0, 0, 0, 0, 1, 0, 0, 0, 0, 1, 1, 1, 0, 0, 0, 0, 0, 0, 0, 0, 0, 0, 1, 0, 0, 0, 1, 1, 1, 0, 0, 0, 0, 0, 0, 0, 0, 0, 0, 0, 0, 0, 0, 0, 1, 1, 1, 1, 1, 0, 0, 0, 0, 0, 0, 0, 1, 0, 0, 0, 0, 0, 1, 1, 1, 1, 1, 1, 1, 1, 1, 0, 0, 0, 0, 0, 0, 0, 0, 0, 0, 1, 1, 0, 0, 0, 1, 0, 1, 0, 0, 0, 0, 2, 2, 2, 0, 2, 2, 2, 0, 0, 0, 0, 0, 0, 0, 1, 1, 1, 1, 1, 1, 1, 1, 2, 1, 1, 0, 0, 2, 2, 2, 2, 2, 2, 2, 2, 2, 2, 1, 2, 2, 2, 2, 2, 2, 2, 2, 2, 2, 2, 2, 2, 2, 2, 2, 2, 2, 2, 2, 2, 1, 1, 1, 1, 1, 1, 1, 1, 0, 1, 0, 1, 1, 1, 1, 1, 1, 1, 1, 1, 0, 0, 0, 0, 0, 0, 0, 0, 2, 2, 2, 2, 2, 2, 2, 2, 2, 2, 2, 2, 2, 2, 2, 2, 2, 2, 2, 2, 2, 2, 2, 2, 2, 2, 2, 2, 2, 2, 2, 2, 2, 2, 2, 2, 2, 2, 2, 2, 2, 2, 2, 2, 2, 2, 2, 1, 1, 1, 1, 1, 1, 1, 1, 1, 1, 1, 1, 1, 1, 1, 1, 1, 1, 1, 1, 1, 1, 1, 1, 1, 1, 1, 1, 1, 1, 1, 1, 1, 1, 1, 1, 1, 1, 1, 1, 2, 1, 1, 1, 1, 1, 1, 1, 1, 2, 1, 1, 1, 1, 1, 1, 1, 1, 1, 1, 1, 1, 1, 1, 1, 1, 1, 1, 1, 1, 1, 1, 1, 1, 2, 1, 1, 1, 1, 1, 1, 1, 0, 0, 0, 0, 0, 0, 0, 0, 0, 0, 0, 0, 0, 0, 0, 0, 0, 0, 0, 0, 0, 0, 0, 0, 0, 0, 0, 0, 0, 0, 0, 0, 0, 0, 0, 0, 0, 0, 0, 0, 0, 0, 0, 0, 0, 0, 0, 0, 0, 0, 0, 0, 0, 0, 0, 0, 0, 0, 0, 0, 0, 0, 0, 0, 0, 0, 0, 0, 1, 0, 0, 1, 0, 1, 0, 0, 0, 0, 0, 1, 0, 0, 0, 0, 1, 1, 1, 1, 0, 0, 0, 0, 0, 0, 0, 0, 0, 0, 0, 0, 0, 0, 0, 0, 0, 0, 0, 0, 0, 0, 0, 0, 0, 0, 0, 0, 0, 0, 0, 0, 0, 0, 0, 0, 0, 0, 0, 0, 0, 0, 0, 0, 0, 0, 0, 0, 0, 0, 0, 0, 0, 0, 0, 0, 0, 0, 0, 0, 0, 0, 0, 0, 1, 0, 0, 1, 0, 1, 0, 0, 0, 0, 0, 1, 0, 0, 0, 0, 1, 1, 1, 1, 0, 0, 0, 0, 0, 0, 0, 0, 0, 0, 0, 0, 0, 0, 0, 0, 0, 0, 0, 0, 0, 0, 0, 0, 0, 0, 0, 0, 0, 0, 0, 0, 0, 0, 0, 0, 0, 0, 0, 0, 0, 0, 0, 0, 0, 0, 0, 0, 0, 0, 0, 0, 0, 0, 0, 0, 0, 0, 0, 0, 0, 0, 0, 0, 0, 0, 1, 0, 0, 1, 1, 0, 0, 0, 0, 0, 0, 0, 0, 0, 1, 0, 0, 0, 0, 0, 0, 1, 1, 1, 1, 0, 0, 0, 0, 0, 0, 0, 0, 0, 0, 0, 0, 0, 0, 0, 0, 0, 0, 0, 0, 0, 0, 0, 0, 0, 0, 0, 0, 0, 0, 0, 0, 0, 0, 0, 0, 0, 0, 0, 0, 0, 0, 0, 0, 0, 0, 0, 0, 0, 0, 0, 0, 0, 0, 0, 0, 0, 0, 0, 0, 0, 0, 0, 0, 1, 0, 0, 1, 0, 1, 0, 0, 0, 0, 0, 1, 0, 0, 0, 0, 0, 1, 1, 1, 1, 0, 0, 0, 0, 0, 0, 0, 0, 0, 0, 0, 0, 0, 0, 0, 0, 0, 0, 0, 0, 0, 0, 0, 0, 0, 0, 0, 0, 0, 0, 0, 0, 0, 0, 0, 0, 0, 0, 0, 0, 0, 0, 0, 0, 0, 0, 0, 0, 0, 0, 0, 0, 0, 0, 0, 0, 0, 0, 0, 0, 0, 0, 0, 0, 0, 0, 2, 2, 2, 2, 2, 2, 2, 0, 0, 0, 0, 0, 0, 0, 0, 0, 0, 0, 0, 0, 0, 0, 0, 0, 0, 0, 0, 0, 0, 0, 0, 0, 0])
_uv = me_body_mesh.uv_layers.new(name='UVКарта')
_uv.uv.foreach_set('vector', [0.5439, 0.125, 0.5877, 0.125, 0.5877, 0.0625, 0.5439, 0.0625, 0.4375, 0.0625, 0.4375, 0.125, 0.5, 0.125, 0.5, 0.0625, 0.5439, 0.1875, 0.5877, 0.1875, 0.5877, 0.125, 0.5439, 0.125, 0.4375, 0.125, 0.4375, 0.1875, 0.5, 0.1875, 0.5, 0.125, 0.5439, 0.0625, 0.5877, 0.0625, 0.5877, 0.0, 0.5439, 0.0, 0.375, 0.0, 0.375, 0.0625, 0.4375, 0.0625, 0.4375, 0.0, 0.4375, 0.0, 0.4375, 0.0625, 0.5, 0.0625, 0.5, 0.0, 0.5439, 0.25, 0.5439, 0.1875, 0.5, 0.1875, 0.5, 0.25, 0.5877, 0.0, 0.5877, 0.0625, 0.625, 0.0625, 0.625, 0.0, 0.5877, 0.0625, 0.5877, 0.125, 0.625, 0.125, 0.625, 0.0625, 0.5877, 0.125, 0.5877, 0.1875, 0.625, 0.1875, 0.625, 0.125, 0.5877, 0.1875, 0.5877, 0.25, 0.625, 0.25, 0.625, 0.1875, 0.5439, 0.375, 0.5877, 0.375, 0.5877, 0.3125, 0.5439, 0.3125, 0.4375, 0.1875, 0.4375, 0.25, 0.5, 0.25, 0.5, 0.1875, 0.375, 0.1875, 0.375, 0.25, 0.4375, 0.25, 0.4375, 0.1875, 0.375, 0.125, 0.375, 0.1875, 0.4375, 0.1875, 0.4375, 0.125, 0.375, 0.0625, 0.375, 0.125, 0.4375, 0.125, 0.4375, 0.0625, 0.4375, 0.3125, 0.4375, 0.375, 0.5, 0.375, 0.5, 0.3125, 0.5439, 0.3125, 0.5877, 0.3125, 0.5877, 0.25, 0.5439, 0.25, 0.375, 0.25, 0.375, 0.3125, 0.4375, 0.3125, 0.4375, 0.25, 0.4375, 0.25, 0.4375, 0.3125, 0.5, 0.3125, 0.5, 0.25, 0.5439, 0.9375, 0.5877, 0.9375, 0.5877, 0.875, 0.5439, 0.875, 0.5877, 0.25, 0.5877, 0.3125, 0.625, 0.3125, 0.625, 0.25, 0.5877, 0.3125, 0.5877, 0.375, 0.625, 0.375, 0.625, 0.3125, 0.375, 0.3125, 0.375, 0.375, 0.4375, 0.375, 0.4375, 0.3125, 0.4375, 0.875, 0.4375, 0.9375, 0.5, 0.9375, 0.5, 0.875, 0.5439, 1.0, 0.5877, 1.0, 0.5877, 0.9375, 0.5439, 0.9375, 0.5877, 0.875, 0.5877, 0.9375, 0.625, 0.9375, 0.625, 0.875, 0.5877, 0.9375, 0.5877, 1.0, 0.625, 1.0, 0.625, 0.9375, 0.4375, 0.9375, 0.4375, 1.0, 0.5, 1.0, 0.5, 0.9375, 0.375, 0.9375, 0.375, 1.0, 0.4375, 1.0, 0.4375, 0.9375, 0.375, 0.875, 0.375, 0.9375, 0.4375, 0.9375, 0.4375, 0.875, 0.125, 0.5, 0.125, 0.5625, 0.1875, 0.5625, 0.1875, 0.5, 0.1875, 0.5, 0.1875, 0.5625, 0.25, 0.5625, 0.25, 0.5, 0.1875, 0.6875, 0.1875, 0.75, 0.25, 0.75, 0.25, 0.6875, 0.125, 0.6875, 0.125, 0.75, 0.1875, 0.75, 0.1875, 0.6875, 0.125, 0.625, 0.125, 0.6875, 0.1875, 0.6875, 0.1875, 0.625, 0.125, 0.5625, 0.125, 0.625, 0.1875, 0.625, 0.1875, 0.5625, 0.75, 0.5625, 0.75, 0.625, 0.8125, 0.625, 0.8125, 0.5625, 0.75, 0.625, 0.75, 0.6875, 0.8125, 0.6875, 0.8125, 0.625, 0.75, 0.5, 0.75, 0.5625, 0.8125, 0.5625, 0.8125, 0.5, 0.8125, 0.5, 0.8125, 0.5625, 0.875, 0.5625, 0.875, 0.5, 0.8125, 0.5625, 0.8125, 0.625, 0.875, 0.625, 0.875, 0.5625, 0.8125, 0.625, 0.8125, 0.6875, 0.875, 0.6875, 0.875, 0.625, 0.8125, 0.6875, 0.8125, 0.75, 0.875, 0.75, 0.875, 0.6875, 0.75, 0.6875, 0.75, 0.75, 0.8125, 0.75, 0.8125, 0.6875, 0.0, 0.0, 0.1875, 0.625, 0.1875, 0.6875, 0.25, 0.6875, 0.25, 0.5625, 0.1875, 0.5625, 0.1875, 0.625, 0.0, 0.0, 0.0, 0.0, 0.1875, 0.625, 0.1875, 0.625, 0.0, 0.0, 0.0, 0.0, 0.25, 0.6875, 0.25, 0.6875, 0.0, 0.0, 0.25, 0.5625, 0.0, 0.0, 0.0, 0.0, 0.25, 0.5625, 0.1875, 0.625, 0.0, 0.0, 0.0, 0.0, 0.1875, 0.625, 0.25, 0.5625, 0.0, 0.0, 0.0, 0.0, 0.25, 0.5625, 0.1875, 0.625, 0.0, 0.0, 0.0, 0.0, 0.1875, 0.625, 0.0, 0.0, 0.1875, 0.625, 0.1875, 0.625, 0.0, 0.0, 0.0, 0.0, 0.25, 0.6875, 0.25, 0.6875, 0.0, 0.0, 0.0, 0.0, 0.1413, 0.3886, 0.0, 0.0, 0.25, 0.5625, 0.0, 0.0, 0.0, 0.0, 0.25, 0.5625, 0.1875, 0.625, 0.0, 0.0, 0.0, 0.0, 0.1875, 0.625, 0.0, 0.0, 0.25, 0.6875, 0.25, 0.6875, 0.0, 0.0, 0.0, 0.0, 0.1875, 0.625, 0.1875, 0.625, 0.0, 0.0, 0.25, 0.6875, 0.25, 0.6875, 0.0, 0.0, 0.0, 0.0, 0.0, 0.0, 0.1875, 0.625, 0.1875, 0.625, 0.0, 0.0, 0.0, 0.0, 0.25, 0.6875, 0.25, 0.6875, 0.0, 0.0, 0.25, 0.6875, 0.0, 0.0, 0.0, 0.0, 0.25, 0.6875, 0.25, 0.6875, 0.1413, 0.3886, 0.25, 0.6875, 0.25, 0.5625, 0.0, 0.0, 0.0, 0.0, 0.25, 0.5625, 0.25, 0.5625, 0.0, 0.0, 0.0, 0.0, 0.25, 0.5625, 0.1875, 0.625, 0.0, 0.0, 0.0, 0.0, 0.1875, 0.625, 0.1875, 0.625, 0.0, 0.0, 0.0, 0.0, 0.1875, 0.625, 0.0, 0.0, 0.25, 0.6875, 0.25, 0.6875, 0.0, 0.0, 0.1875, 0.625, 0.0, 0.0, 0.1875, 0.625, 0.0, 0.0, 0.1875, 0.625, 0.1875, 0.625, 0.0, 0.0, 0.1875, 0.625, 0.0, 0.0, 0.0, 0.0, 0.1875, 0.625, 0.25, 0.5625, 0.0, 0.0, 0.0, 0.0, 0.25, 0.5625, 0.0, 0.0, 0.0, 0.0, 0.1875, 0.625, 0.0, 0.0, 0.0, 0.0, 0.0, 0.0, 0.0, 0.0, 0.1875, 0.625, 0.25, 0.5625, 0.0, 0.0, 0.0, 0.0, 0.25, 0.5625, 0.0, 0.0, 0.25, 0.6875, 0.25, 0.6875, 0.0, 0.0, 0.25, 0.5625, 0.0, 0.0, 0.0, 0.0, 0.25, 0.5625, 0.25, 0.6875, 0.0, 0.0, 0.0, 0.0, 0.25, 0.6875, 0.1875, 0.625, 0.0, 0.0, 0.0, 0.0, 0.1875, 0.625, 0.1875, 0.625, 0.0, 0.0, 0.0, 0.0, 0.1875, 0.625, 0.25, 0.6875, 0.0, 0.0, 0.0, 0.0, 0.25, 0.6875, 0.1875, 0.625, 0.0, 0.0, 0.0, 0.0, 0.1875, 0.625, 0.1875, 0.625, 0.0, 0.0, 0.0, 0.0, 0.02647, 0.08822, 0.1875, 0.625, 0.25, 0.5625, 0.0, 0.0, 0.0, 0.0, 0.25, 0.5625, 0.25, 0.5625, 0.0, 0.0, 0.0, 0.0, 0.25, 0.5625, 0.1875, 0.625, 0.0, 0.0, 0.0, 0.0, 0.1875, 0.625, 0.0, 0.0, 0.1875, 0.625, 0.1875, 0.625, 0.0, 0.0, 0.0, 0.0, 0.25, 0.6875, 0.25, 0.6875, 0.0, 0.0, 0.0, 0.0, 0.1875, 0.625, 0.0, 0.0, 0.25, 0.6875, 0.1875, 0.625, 0.0, 0.0, 0.25, 0.5625, 0.0, 0.0, 0.0, 0.0, 0.1875, 0.625, 0.0, 0.0, 0.0, 0.0, 0.0, 0.0, 0.0, 0.0, 0.0, 0.0, 0.1875, 0.625, 0.25, 0.5625, 0.0, 0.0, 0.0, 0.0, 0.25, 0.5625, 0.25, 0.6875, 0.0, 0.0, 0.0, 0.0, 0.25, 0.6875, 0.25, 0.5625, 0.0, 0.0, 0.0, 0.0, 0.25, 0.5625, 0.5, 1.0, 0.5439, 1.0, 0.5439, 0.9375, 0.5, 0.9375, 0.5, 0.9375, 0.5439, 0.9375, 0.5439, 0.875, 0.5, 0.875, 0.5, 0.3125, 0.5439, 0.3125, 0.5439, 0.25, 0.5, 0.25, 0.5, 0.375, 0.5439, 0.375, 0.5439, 0.3125, 0.5, 0.3125, 0.5877, 0.25, 0.5877, 0.1875, 0.5439, 0.1875, 0.5439, 0.25, 0.5, 0.0625, 0.5439, 0.0625, 0.5439, 0.0, 0.5, 0.0, 0.5, 0.1875, 0.5439, 0.1875, 0.5439, 0.125, 0.5, 0.125, 0.5, 0.125, 0.5439, 0.125, 0.5439, 0.0625, 0.5, 0.0625, 0.1875, 0.625, 0.0, 0.0, 0.0, 0.0, 0.0, 0.0, 0.0, 0.0, 0.0, 0.0, 0.0, 0.0, 0.1875, 0.625, 0.0, 0.0, 0.1875, 0.625, 0.0, 0.0, 0.0, 0.0, 0.0, 0.0, 0.0, 0.0, 0.0, 0.0, 0.1875, 0.625, 0.1875, 0.625, 0.0, 0.0, 0.0, 0.0, 0.1875, 0.625, 0.0, 0.0, 0.0, 0.0, 0.0, 0.0, 0.0, 0.0, 0.0, 0.0, 0.0, 0.0, 0.0, 0.0, 0.0, 0.0, 0.1875, 0.625, 0.0, 0.0, 0.0, 0.0, 0.1875, 0.625, 0.0, 0.0, 0.0, 0.0, 0.1875, 0.625, 0.1875, 0.625, 0.0, 0.0, 0.0, 0.0, 0.0, 0.0, 0.0, 0.0, 0.0, 0.0, 0.0, 0.0, 0.1875, 0.625, 0.1875, 0.625, 0.1875, 0.625, 0.0, 0.0, 0.0, 0.0, 0.1875, 0.625, 0.0, 0.0, 0.1875, 0.625, 0.1875, 0.625, 0.0, 0.0, 0.0, 0.0, 0.0, 0.0, 0.0, 0.0, 0.0, 0.0, 0.0, 0.0, 0.0, 0.0, 0.0, 0.0, 0.0, 0.0, 0.0, 0.0, 0.0, 0.0, 0.0, 0.0, 0.0, 0.0, 0.0, 0.0, 0.0, 0.0, 0.0, 0.0, 0.0, 0.0, 0.0, 0.0, 0.1875, 0.625, 0.1875, 0.625, 0.0, 0.0, 0.1875, 0.625, 0.0, 0.0, 0.0, 0.0, 0.1875, 0.625, 0.0, 0.0, 0.0, 0.0, 0.0, 0.0, 0.0, 0.0, 0.0, 0.0, 0.0, 0.0, 0.0, 0.0, 0.0, 0.0, 0.1875, 0.625, 0.0, 0.0, 0.0, 0.0, 0.1875, 0.625, 0.0, 0.0, 0.0, 0.0, 0.0, 0.0, 0.0, 0.0, 0.1875, 0.625, 0.0, 0.0, 0.0, 0.0, 0.1875, 0.625, 0.0, 0.0, 0.0, 0.0, 0.0, 0.0, 0.0, 0.0, 0.1875, 0.625, 0.0, 0.0, 0.0, 0.0, 0.1875, 0.625, 0.1875, 0.625, 0.0, 0.0, 0.0, 0.0, 0.1875, 0.625, 0.0, 0.0, 0.0, 0.0, 0.1875, 0.625, 0.1875, 0.625, 0.1875, 0.625, 0.1875, 0.625, 0.02647, 0.08822, 0.0, 0.0, 0.0, 0.0, 0.25, 0.5625, 0.25, 0.5625, 0.25, 0.5625, 0.0, 0.0, 0.0, 0.0, 0.25, 0.5625, 0.0, 0.0, 0.0, 0.0, 0.0, 0.0, 0.0, 0.0, 0.0, 0.0, 0.0, 0.0, 0.0, 0.0, 0.0, 0.0, 0.0, 0.0, 0.0, 0.0, 0.0, 0.0, 0.0, 0.0, 0.0, 0.0, 0.0, 0.0, 0.0, 0.0, 0.0, 0.0, 0.0, 0.0, 0.0, 0.0, 0.1875, 0.625, 0.1875, 0.625, 0.1875, 0.625, 0.0, 0.0, 0.0, 0.0, 0.1875, 0.625, 0.0, 0.0, 0.0, 0.0, 0.1875, 0.625, 0.1875, 0.625, 0.0, 0.0, 0.0, 0.0, 0.0, 0.0, 0.0, 0.0, 0.0, 0.0, 0.0, 0.0, 0.0, 0.0, 0.0, 0.0, 0.0, 0.0, 0.0, 0.0, 0.1875, 0.625, 0.1875, 0.625, 0.0, 0.0, 0.0, 0.0, 0.0, 0.0, 0.0, 0.0, 0.0, 0.0, 0.0, 0.0, 0.0, 0.0, 0.0, 0.0, 0.1875, 0.625, 0.0, 0.0, 0.0, 0.0, 0.1875, 0.625, 0.0, 0.0, 0.0, 0.0, 0.1875, 0.625, 0.1875, 0.625, 0.0, 0.0, 0.0, 0.0, 0.0, 0.0, 0.0, 0.0, 0.1875, 0.625, 0.0, 0.0, 0.0, 0.0, 0.1875, 0.625, 0.0, 0.0, 0.0, 0.0, 0.0, 0.0, 0.0, 0.0, 0.0, 0.0, 0.0, 0.0, 0.1875, 0.625, 0.1875, 0.625, 0.0, 0.0, 0.0, 0.0, 0.0, 0.0, 0.0, 0.0, 0.0, 0.0, 0.0, 0.0, 0.0, 0.0, 0.0, 0.0, 0.0, 0.0, 0.0, 0.0, 0.0, 0.0, 0.0, 0.0, 0.0, 0.0, 0.0, 0.0, 0.0, 0.0, 0.0, 0.0, 0.1875, 0.625, 0.0, 0.0, 0.0, 0.0, 0.1875, 0.625, 0.1875, 0.625, 0.0, 0.0, 0.0, 0.0, 0.1875, 0.625, 0.0, 0.0, 0.0, 0.0, 0.0, 0.0, 0.0, 0.0, 0.1875, 0.625, 0.0, 0.0, 0.0, 0.0, 0.1875, 0.625, 0.0, 0.0, 0.0, 0.0, 0.0, 0.0, 0.0, 0.0, 0.0, 0.0, 0.0, 0.0, 0.0, 0.0, 0.0, 0.0, 0.1875, 0.625, 0.0, 0.0, 0.0, 0.0, 0.1875, 0.625, 0.0, 0.0, 0.0, 0.0, 0.0, 0.0, 0.0, 0.0, 0.0, 0.0, 0.1875, 0.625, 0.1875, 0.625, 0.0, 0.0, 0.0, 0.0, 0.1875, 0.625, 0.1875, 0.625, 0.0, 0.0, 0.0, 0.0, 0.1875, 0.625, 0.1875, 0.625, 0.0, 0.0, 0.0, 0.0, 0.1875, 0.625, 0.1875, 0.625, 0.0, 0.0, 0.0, 0.0, 0.0, 0.0, 0.0, 0.0, 0.0, 0.0, 0.1875, 0.625, 0.0, 0.0, 0.0, 0.0, 0.1875, 0.625, 0.0, 0.0, 0.0, 0.0, 0.0, 0.0, 0.0, 0.0, 0.0, 0.0, 0.0, 0.0, 0.0, 0.0, 0.0, 0.0, 0.1875, 0.625, 0.0, 0.0, 0.0, 0.0, 0.1875, 0.625, 0.0, 0.0, 0.0, 0.0, 0.0, 0.0, 0.0, 0.0, 0.25, 0.6875, 0.1413, 0.3886, 0.0, 0.0, 0.0, 0.0, 0.0, 0.0, 0.1413, 0.3886, 0.25, 0.6875, 0.25, 0.6875, 0.02647, 0.08822, 0.0, 0.0, 0.0, 0.0, 0.1875, 0.625, 0.1875, 0.625, 0.0, 0.0, 0.0, 0.0, 0.0, 0.0, 0.0, 0.0, 0.0, 0.0, 0.0, 0.0, 0.1875, 0.625, 0.0, 0.0, 0.0, 0.0, 0.1875, 0.625, 0.1875, 0.625, 0.0, 0.0, 0.0, 0.0, 0.1875, 0.625, 0.0, 0.0, 0.1875, 0.625, 0.1875, 0.625, 0.0, 0.0, 0.0, 0.0, 0.1875, 0.625, 0.1875, 0.625, 0.0, 0.0, 0.0, 0.0, 0.0, 0.0, 0.0, 0.0, 0.0, 0.0, 0.0, 0.0, 0.0, 0.0, 0.0, 0.0, 0.0, 0.0, 0.0, 0.0, 0.0, 0.0, 0.0, 0.0, 0.0, 0.0, 0.0, 0.0, 0.0, 0.0, 0.0, 0.0, 0.0, 0.0, 0.0, 0.0, 0.0, 0.0, 0.0, 0.0, 0.0, 0.0, 0.0, 0.0, 0.1875, 0.625, 0.1875, 0.625, 0.0, 0.0, 0.0, 0.0, 0.1875, 0.625, 0.1875, 0.625, 0.0, 0.0, 0.1875, 0.625, 0.0, 0.0, 0.0, 0.0, 0.1875, 0.625, 0.1875, 0.625, 0.0, 0.0, 0.0, 0.0, 0.1875, 0.625, 0.0, 0.0, 0.0, 0.0, 0.0, 0.0, 0.0, 0.0, 0.0, 0.0, 0.0, 0.0, 0.0, 0.0, 0.0, 0.0, 0.0, 0.0, 0.0, 0.0, 0.0, 0.0, 0.0, 0.0, 0.0, 0.0, 0.0, 0.0, 0.0, 0.0, 0.0, 0.0, 0.1875, 0.625, 0.0, 0.0, 0.0, 0.0, 0.1875, 0.625, 0.1875, 0.625, 0.0, 0.0, 0.0, 0.0, 0.1875, 0.625, 0.0, 0.0, 0.1875, 0.625, 0.1875, 0.625, 0.0, 0.0, 0.0, 0.0, 0.1875, 0.625, 0.1875, 0.625, 0.0, 0.0, 0.0, 0.0, 0.0, 0.0, 0.0, 0.0, 0.0, 0.0, 0.1875, 0.625, 0.0, 0.0, 0.0, 0.0, 0.1875, 0.625, 0.0, 0.0, 0.0, 0.0, 0.0, 0.0, 0.0, 0.0, 0.0, 0.0, 0.0, 0.0, 0.0, 0.0, 0.0, 0.0, 0.0, 0.0, 0.0, 0.0, 0.0, 0.0, 0.0, 0.0, 0.0, 0.0, 0.0, 0.0, 0.0, 0.0, 0.0, 0.0, 0.1875, 0.625, 0.0, 0.0, 0.0, 0.0, 0.1875, 0.625, 0.0, 0.0, 0.1875, 0.625, 0.1875, 0.625, 0.0, 0.0, 0.0, 0.0, 0.1875, 0.625, 0.1875, 0.625, 0.0, 0.0, 0.0, 0.0, 0.1875, 0.625, 0.1875, 0.625, 0.0, 0.0, 0.0, 0.0, 0.1875, 0.625, 0.1875, 0.625, 0.0, 0.0, 0.0, 0.0, 0.0, 0.0, 0.0, 0.0, 0.0, 0.0, 0.0, 0.0, 0.1875, 0.625, 0.1875, 0.625, 0.0, 0.0, 0.0, 0.0, 0.1875, 0.625, 0.1875, 0.625, 0.0, 0.0, 0.0, 0.0, 0.1875, 0.625, 0.1875, 0.625, 0.0, 0.0, 0.0, 0.0, 0.1875, 0.625, 0.1875, 0.625, 0.0, 0.0, 0.1875, 0.625, 0.0, 0.0, 0.0, 0.0, 0.1875, 0.625, 0.1875, 0.625, 0.0, 0.0, 0.0, 0.0, 0.1875, 0.625, 0.1875, 0.625, 0.0, 0.0, 0.0, 0.0, 0.1875, 0.625, 0.1875, 0.625, 0.0, 0.0, 0.0, 0.0, 0.1875, 0.625, 0.0, 0.0, 0.1875, 0.625, 0.1875, 0.625, 0.0, 0.0, 0.1875, 0.625, 0.0, 0.0, 0.0, 0.0, 0.1875, 0.625, 0.1875, 0.625, 0.0, 0.0, 0.0, 0.0, 0.1875, 0.625, 0.1875, 0.625, 0.0, 0.0, 0.0, 0.0, 0.1875, 0.625, 0.1875, 0.625, 0.0, 0.0, 0.0, 0.0, 0.1875, 0.625, 0.0, 0.0, 0.1875, 0.625, 0.1875, 0.625, 0.0, 0.0, 0.0, 0.0, 0.0, 0.0, 0.0, 0.0, 0.0, 0.0, 0.0, 0.0, 0.0, 0.0, 0.0, 0.0, 0.0, 0.0, 0.0, 0.0, 0.0, 0.0, 0.0, 0.0, 0.0, 0.0, 0.0, 0.0, 0.0, 0.0, 0.0, 0.0, 0.0, 0.0, 0.0, 0.0, 0.0, 0.0, 0.0, 0.0, 0.0, 0.0, 0.0, 0.0, 0.0, 0.0, 0.0, 0.0, 0.0, 0.0, 0.0, 0.0, 0.0, 0.0, 0.0, 0.0, 0.0, 0.0, 0.0, 0.0, 0.0, 0.0, 0.0, 0.0, 0.0, 0.0, 0.0, 0.0, 0.0, 0.0, 0.0, 0.0, 0.0, 0.0, 0.0, 0.0, 0.0, 0.0, 0.0, 0.0, 0.0, 0.0, 0.0, 0.0, 0.0, 0.0, 0.0, 0.0, 0.0, 0.0, 0.0, 0.0, 0.0, 0.0, 0.0, 0.0, 0.0, 0.0, 0.0, 0.0, 0.0, 0.0, 0.0, 0.0, 0.0, 0.0, 0.0, 0.0, 0.0, 0.0, 0.0, 0.0, 0.0, 0.0, 0.0, 0.0, 0.0, 0.0, 0.0, 0.0, 0.0, 0.0, 0.0, 0.0, 0.0, 0.0, 0.0, 0.0, 0.0, 0.0, 0.0, 0.0, 0.0, 0.0, 0.0, 0.0, 0.0, 0.0, 0.0, 0.0, 0.0, 0.0, 0.0, 0.0, 0.0, 0.0, 0.0, 0.0, 0.0, 0.0, 0.0, 0.0, 0.0, 0.0, 0.0, 0.0, 0.0, 0.0, 0.0, 0.0, 0.0, 0.0, 0.0, 0.0, 0.1875, 0.625, 0.1875, 0.625, 0.0, 0.0, 0.0, 0.0, 0.1875, 0.625, 0.1875, 0.625, 0.0, 0.0, 0.0, 0.0, 0.1875, 0.625, 0.1875, 0.625, 0.0, 0.0, 0.0, 0.0, 0.1875, 0.625, 0.1875, 0.625, 0.0, 0.0, 0.0, 0.0, 0.1875, 0.625, 0.1875, 0.625, 0.0, 0.0, 0.0, 0.0, 0.1875, 0.625, 0.1875, 0.625, 0.0, 0.0, 0.0, 0.0, 0.1875, 0.625, 0.1875, 0.625, 0.0, 0.0, 0.0, 0.0, 0.1875, 0.625, 0.1875, 0.625, 0.0, 0.0, 0.0, 0.0, 0.1875, 0.625, 0.1875, 0.625, 0.0, 0.0, 0.0, 0.0, 0.1875, 0.625, 0.1875, 0.625, 0.0, 0.0, 0.1875, 0.625, 0.0, 0.0, 0.0, 0.0, 0.1875, 0.625, 0.1875, 0.625, 0.0, 0.0, 0.0, 0.0, 0.1875, 0.625, 0.1875, 0.625, 0.0, 0.0, 0.0, 0.0, 0.1875, 0.625, 0.1875, 0.625, 0.0, 0.0, 0.0, 0.0, 0.1875, 0.625, 0.1875, 0.625, 0.0, 0.0, 0.0, 0.0, 0.1875, 0.625, 0.1875, 0.625, 0.0, 0.0, 0.0, 0.0, 0.1875, 0.625, 0.1875, 0.625, 0.0, 0.0, 0.0, 0.0, 0.1875, 0.625, 0.1875, 0.625, 0.0, 0.0, 0.0, 0.0, 0.1875, 0.625, 0.1875, 0.625, 0.0, 0.0, 0.0, 0.0, 0.1875, 0.625, 0.1875, 0.625, 0.0, 0.0, 0.0, 0.0, 0.1875, 0.625, 0.0, 0.0, 0.0, 0.0, 0.0, 0.0, 0.0, 0.0, 0.0, 0.0, 0.0, 0.0, 0.0, 0.0, 0.0, 0.0, 0.0, 0.0, 0.0, 0.0, 0.0, 0.0, 0.0, 0.0, 0.0, 0.0, 0.0, 0.0, 0.0, 0.0, 0.0, 0.0, 0.0, 0.0, 0.0, 0.0, 0.0, 0.0, 0.0, 0.0, 0.0, 0.0, 0.0, 0.0, 0.0, 0.0, 0.0, 0.0, 0.0, 0.0, 0.0, 0.0, 0.0, 0.0, 0.0, 0.0, 0.0, 0.0, 0.0, 0.0, 0.0, 0.0, 0.0, 0.0, 0.0, 0.0, 0.0, 0.0, 0.0, 0.0, 0.0, 0.0, 0.0, 0.0, 0.0, 0.0, 0.0, 0.0, 0.0, 0.0, 0.0, 0.0, 0.0, 0.0, 0.0, 0.0, 0.0, 0.0, 0.0, 0.0, 0.0, 0.0, 0.0, 0.0, 0.0, 0.0, 0.0, 0.0, 0.0, 0.0, 0.0, 0.0, 0.0, 0.0, 0.0, 0.0, 0.0, 0.0, 0.0, 0.0, 0.0, 0.0, 0.0, 0.0, 0.0, 0.0, 0.0, 0.0, 0.0, 0.0, 0.0, 0.0, 0.0, 0.0, 0.0, 0.0, 0.0, 0.0, 0.0, 0.0, 0.0, 0.0, 0.0, 0.0, 0.0, 0.0, 0.0, 0.0, 0.0, 0.0, 0.0, 0.0, 0.0, 0.0, 0.0, 0.0, 0.0, 0.0, 0.0, 0.0, 0.0, 0.0, 0.1875, 0.625, 0.0, 0.0, 0.0, 0.0, 0.1875, 0.625, 0.1875, 0.625, 0.0, 0.0, 0.0, 0.0, 0.1875, 0.625, 0.0, 0.0, 0.1875, 0.625, 0.1875, 0.625, 0.0, 0.0, 0.0, 0.0, 0.1875, 0.625, 0.1875, 0.625, 0.0, 0.0, 0.0, 0.0, 0.0, 0.0, 0.0, 0.0, 0.0, 0.0, 0.0, 0.0, 0.0, 0.0, 0.1875, 0.625, 0.1875, 0.625, 0.0, 0.0, 0.1875, 0.625, 0.1875, 0.625, 0.0, 0.0, 0.0, 0.0, 0.1875, 0.625, 0.1875, 0.625, 0.0, 0.0, 0.0, 0.0, 0.1875, 0.625, 0.1875, 0.625, 0.0, 0.0, 0.0, 0.0, 0.0, 0.0, 0.0, 0.0, 0.0, 0.0, 0.0, 0.0, 0.0, 0.0, 0.0, 0.0, 0.0, 0.0, 0.0, 0.0, 0.0, 0.0, 0.0, 0.0, 0.0, 0.0, 0.0, 0.0, 0.1875, 0.625, 0.1875, 0.625, 0.0, 0.0, 0.0, 0.0, 0.1875, 0.625, 0.1875, 0.625, 0.0, 0.0, 0.0, 0.0, 0.1875, 0.625, 0.1875, 0.625, 0.0, 0.0, 0.0, 0.0, 0.0, 0.0, 0.0, 0.0, 0.0, 0.0, 0.0, 0.0, 0.0, 0.0, 0.0, 0.0, 0.0, 0.0, 0.0, 0.0, 0.0, 0.0, 0.0, 0.0, 0.0, 0.0, 0.0, 0.0, 0.1875, 0.625, 0.1875, 0.625, 0.0, 0.0, 0.0, 0.0, 0.1875, 0.625, 0.1875, 0.625, 0.0, 0.0, 0.0, 0.0, 0.1875, 0.625, 0.1875, 0.625, 0.0, 0.0, 0.0, 0.0, 0.1875, 0.625, 0.1875, 0.625, 0.0, 0.0, 0.0, 0.0, 0.1875, 0.625, 0.1875, 0.625, 0.0, 0.0, 0.0, 0.0, 0.1875, 0.625, 0.1875, 0.625, 0.0, 0.0, 0.0, 0.0, 0.0, 0.0, 0.0, 0.0, 0.0, 0.0, 0.0, 0.0, 0.0, 0.0, 0.0, 0.0, 0.0, 0.0, 0.0, 0.0, 0.0, 0.0, 0.0, 0.0, 0.0, 0.0, 0.0, 0.0, 0.0, 0.0, 0.0, 0.0, 0.0, 0.0, 0.0, 0.0, 0.0, 0.0, 0.0, 0.0, 0.0, 0.0, 0.0, 0.0, 0.0, 0.0, 0.0, 0.0, 0.0, 0.0, 0.1875, 0.625, 0.0, 0.0, 0.0, 0.0, 0.1875, 0.625, 0.0, 0.0, 0.0, 0.0, 0.0, 0.0, 0.0, 0.0, 0.0, 0.0, 0.1875, 0.625, 0.1875, 0.625, 0.0, 0.0, 0.0, 0.0, 0.1875, 0.625, 0.1875, 0.625, 0.0, 0.0, 0.0, 0.0, 0.0, 0.0, 0.0, 0.0, 0.0, 0.0, 0.0, 0.0, 0.1875, 0.625, 0.1875, 0.625, 0.0, 0.0, 0.0, 0.0, 0.0, 0.0, 0.0, 0.0, 0.0, 0.0, 0.0, 0.0, 0.1875, 0.625, 0.1875, 0.625, 0.0, 0.0, 0.1875, 0.625, 0.0, 0.0, 0.0, 0.0, 0.1875, 0.625, 0.1875, 0.625, 0.0, 0.0, 0.0, 0.0, 0.1875, 0.625, 0.0, 0.0, 0.0, 0.0, 0.0, 0.0, 0.0, 0.0, 0.0, 0.0, 0.0, 0.0, 0.0, 0.0, 0.0, 0.0, 0.0, 0.0, 0.0, 0.0, 0.0, 0.0, 0.0, 0.0, 0.0, 0.0, 0.0, 0.0, 0.0, 0.0, 0.0, 0.0, 0.0, 0.0, 0.1875, 0.625, 0.1875, 0.625, 0.0, 0.0, 0.0, 0.0, 0.1875, 0.625, 0.1875, 0.625, 0.0, 0.0, 0.1875, 0.625, 0.1875, 0.625, 0.1875, 0.625, 0.1875, 0.625, 0.1875, 0.625, 0.0, 0.0, 0.0, 0.0, 0.1875, 0.625, 0.0, 0.0, 0.1875, 0.625, 0.1875, 0.625, 0.0, 0.0, 0.0, 0.0, 0.0, 0.0, 0.0, 0.0, 0.0, 0.0, 0.1875, 0.625, 0.0, 0.0, 0.0, 0.0, 0.1875, 0.625, 0.0, 0.0, 0.0, 0.0, 0.0, 0.0, 0.0, 0.0, 0.0, 0.0, 0.0, 0.0, 0.0, 0.0, 0.0, 0.0, 0.0, 0.0, 0.1875, 0.625, 0.1875, 0.625, 0.0, 0.0, 0.0, 0.0, 0.1875, 0.625, 0.0, 0.0, 0.0, 0.0, 0.1875, 0.625, 0.0, 0.0, 0.0, 0.0, 0.0, 0.0, 0.0, 0.0, 0.0, 0.0, 0.1875, 0.625, 0.0, 0.0, 0.1875, 0.625, 0.0, 0.0, 0.0, 0.0, 0.0, 0.0, 0.1875, 0.625, 0.0, 0.0, 0.0, 0.0, 0.1875, 0.625, 0.0, 0.0, 0.0, 0.0, 0.0, 0.0, 0.0, 0.0, 0.0, 0.0, 0.0, 0.0, 0.0, 0.0, 0.0, 0.0, 0.0, 0.0, 0.1875, 0.625, 0.1875, 0.625, 0.0, 0.0, 0.0, 0.0, 0.0, 0.0, 0.0, 0.0, 0.0, 0.0, 0.0, 0.0, 0.0, 0.0, 0.0, 0.0, 0.0, 0.0, 0.0, 0.0, 0.1875, 0.625, 0.1875, 0.625, 0.0, 0.0, 0.1875, 0.625, 0.1875, 0.625, 0.1875, 0.625, 0.1875, 0.625, 0.1875, 0.625, 0.0, 0.0, 0.0, 0.0, 0.1875, 0.625, 0.0, 0.0, 0.0, 0.0, 0.0, 0.0, 0.0, 0.0, 0.375, 0.992, 0.375, 0.883, 0.625, 0.883, 0.625, 0.992, 0.375, 1.0, 0.625, 1.0, 0.625, 1.0, 0.375, 1.0, 0.375, 0.367, 0.375, 0.258, 0.625, 0.258, 0.625, 0.367, 0.5867, 0.5383, 0.4133, 0.5383, 0.375, 0.4685, 0.625, 0.4685, 0.3435, 0.75, 0.2923, 0.75, 0.2923, 0.5, 0.3435, 0.5, 0.2858, 0.5, 0.3435, 0.5, 0.3435, 0.75, 0.2858, 0.75, 0.1328, 0.5, 0.2422, 0.5, 0.2422, 0.75, 0.1328, 0.75, 0.758, 0.5, 0.867, 0.5, 0.867, 0.75, 0.758, 0.75, 0.375, 0.4173, 0.625, 0.4173, 0.625, 0.4685, 0.375, 0.4685, 0.375, 0.7815, 0.625, 0.7815, 0.625, 0.8392, 0.375, 0.8392, 0.6565, 0.5, 0.7142, 0.5, 0.7142, 0.75, 0.6565, 0.75, 0.625, 0.7815, 0.375, 0.7815, 0.4133, 0.7117, 0.5867, 0.7117, 0.6565, 0.5, 0.6565, 0.75, 0.5867, 0.7117, 0.5867, 0.5383, 0.3435, 0.75, 0.3435, 0.5, 0.4133, 0.5383, 0.4133, 0.7117, 0.5867, 0.5383, 0.4133, 0.5383, 0.375, 0.4685, 0.625, 0.4685, 0.6565, 0.5, 0.7077, 0.5, 0.7077, 0.75, 0.6565, 0.75, 0.625, 0.7815, 0.625, 0.8327, 0.375, 0.8327, 0.375, 0.7815, 0.375, 0.7981, 0.625, 0.7981, 0.625, 0.9834, 0.375, 0.9834, 0.625, 0.2578, 0.625, 0.3672, 0.375, 0.3672, 0.375, 0.2578, 0.7578, 0.5, 0.8672, 0.5, 0.8672, 0.75, 0.7578, 0.75, 0.375, 0.9922, 0.375, 0.8828, 0.625, 0.8828, 0.625, 0.9922, 0.6565, 0.75, 0.5867, 0.7117, 0.5867, 0.5383, 0.6565, 0.5, 0.375, 1.0, 0.625, 1.0, 0.625, 1.0, 0.375, 1.0, 0.5867, 0.7117, 0.4133, 0.7117, 0.4133, 0.5383, 0.5867, 0.5383, 0.3717, 0.7345, 0.3717, 0.5155, 0.4133, 0.5383, 0.4133, 0.7117, 0.6095, 0.7533, 0.3905, 0.7533, 0.4133, 0.7117, 0.5867, 0.7117, 0.375, 0.4519, 0.375, 0.2666, 0.625, 0.2666, 0.625, 0.4519, 0.625, 1.0, 0.625, 1.0, 0.375, 1.0, 0.375, 1.0, 0.8584, 0.75, 0.6731, 0.75, 0.6731, 0.5, 0.8584, 0.5, 0.125, 0.5, 0.125, 0.5, 0.125, 0.75, 0.125, 0.75, 0.5867, 0.5383, 0.4133, 0.5383, 0.3905, 0.4967, 0.6095, 0.4967, 0.875, 0.75, 0.875, 0.5, 0.875, 0.5, 0.875, 0.75, 0.875, 0.75, 0.875, 0.75, 0.875, 0.5, 0.875, 0.5, 0.6283, 0.5155, 0.6283, 0.7345, 0.5867, 0.7117, 0.5867, 0.5383, 0.1416, 0.5, 0.3269, 0.5, 0.3269, 0.75, 0.1416, 0.75, 0.125, 0.5, 0.125, 0.5, 0.125, 0.75, 0.125, 0.75, 0.625, 1.0, 0.625, 1.0, 0.375, 1.0, 0.375, 1.0, 0.375, 0.25, 0.375, 0.25, 0.625, 0.25, 0.625, 0.25, 0.4133, 0.7117, 0.4133, 0.5383, 0.125, 0.5, 0.375, 1.0, 0.875, 0.75, 0.875, 0.75, 0.875, 0.5, 0.875, 0.5, 0.625, 0.25, 0.375, 0.25, 0.375, 0.25, 0.625, 0.25, 0.5867, 0.7117, 0.4133, 0.7117, 0.375, 1.0, 0.625, 1.0, 0.125, 0.5, 0.125, 0.75, 0.125, 0.75, 0.125, 0.5, 0.5867, 0.5383, 0.625, 0.25, 0.375, 0.25, 0.4133, 0.5383, 0.125, 0.5, 0.125, 0.75, 0.125, 0.75, 0.125, 0.5, 0.625, 0.25, 0.625, 0.25, 0.375, 0.25, 0.375, 0.25, 0.875, 0.75, 0.875, 0.5, 0.875, 0.5, 0.875, 0.75, 0.875, 0.75, 0.875, 0.5, 0.875, 0.5, 0.875, 0.75, 0.375, 1.0, 0.625, 1.0, 0.625, 1.0, 0.375, 1.0, 0.5867, 0.5383, 0.5867, 0.7117, 0.875, 0.75, 0.875, 0.5, 0.625, 0.7815, 0.375, 0.7815, 0.4133, 0.7117, 0.5867, 0.7117, 0.625, 0.25, 0.375, 0.25, 0.375, 0.25, 0.625, 0.25, 0.125, 0.5, 0.125, 0.75, 0.125, 0.75, 0.125, 0.5, 0.625, 0.25, 0.375, 0.25, 0.375, 0.25, 0.625, 0.25, 0.875, 0.75, 0.875, 0.5, 0.5867, 0.5383, 0.5867, 0.7117, 0.375, 1.0, 0.625, 1.0, 0.5867, 0.7117, 0.4133, 0.7117, 0.625, 0.25, 0.375, 0.25, 0.4133, 0.5383, 0.5867, 0.5383, 0.125, 0.5, 0.125, 0.75, 0.4133, 0.7117, 0.4133, 0.5383, 0.375, 0.367, 0.625, 0.367, 0.625, 0.4108, 0.375, 0.4108, 0.242, 0.75, 0.242, 0.5, 0.2858, 0.5, 0.2858, 0.75, 0.375, 0.8392, 0.625, 0.8392, 0.625, 0.883, 0.375, 0.883, 0.625, 0.8828, 0.375, 0.8828, 0.375, 0.8327, 0.625, 0.8327, 0.7142, 0.75, 0.7142, 0.5, 0.758, 0.5, 0.758, 0.75, 0.2422, 0.75, 0.2422, 0.5, 0.2923, 0.5, 0.2923, 0.75, 0.7578, 0.5, 0.7578, 0.75, 0.7077, 0.75, 0.7077, 0.5, 0.625, 0.4173, 0.375, 0.4173, 0.375, 0.3672, 0.625, 0.3672, 0.375, 0.4519, 0.625, 0.4519, 0.6095, 0.4967, 0.3905, 0.4967, 0.6731, 0.5, 0.6731, 0.75, 0.6283, 0.7345, 0.6283, 0.5155, 0.625, 0.7981, 0.375, 0.7981, 0.3905, 0.7533, 0.6095, 0.7533, 0.3269, 0.75, 0.3269, 0.5, 0.3717, 0.5155, 0.3717, 0.7345, 0.133, 0.5, 0.133, 0.75, 0.125, 0.75, 0.125, 0.5, 0.375, 0.992, 0.625, 0.992, 0.625, 1.0, 0.375, 1.0, 0.867, 0.75, 0.867, 0.5, 0.875, 0.5, 0.875, 0.75, 0.625, 0.258, 0.375, 0.258, 0.375, 0.25, 0.625, 0.25, 0.1328, 0.5, 0.1328, 0.75, 0.125, 0.75, 0.125, 0.5, 0.375, 0.9922, 0.625, 0.9922, 0.625, 1.0, 0.375, 1.0, 0.8672, 0.75, 0.8672, 0.5, 0.875, 0.5, 0.875, 0.75, 0.625, 0.2578, 0.375, 0.2578, 0.375, 0.25, 0.625, 0.25, 0.1416, 0.5, 0.1416, 0.75, 0.125, 0.75, 0.125, 0.5, 0.375, 0.9834, 0.625, 0.9834, 0.625, 1.0, 0.375, 1.0, 0.8584, 0.75, 0.8584, 0.5, 0.875, 0.5, 0.875, 0.75, 0.625, 0.2666, 0.375, 0.2666, 0.375, 0.25, 0.625, 0.25, 0.133, 0.5, 0.242, 0.5, 0.242, 0.75, 0.133, 0.75, 0.375, 0.4108, 0.625, 0.4108, 0.625, 0.4685, 0.375, 0.4685, 0.375, 0.992, 0.375, 0.883, 0.625, 0.883, 0.625, 0.992, 0.375, 1.0, 0.625, 1.0, 0.625, 1.0, 0.375, 1.0, 0.375, 0.367, 0.375, 0.258, 0.625, 0.258, 0.625, 0.367, 0.5867, 0.5383, 0.4133, 0.5383, 0.375, 0.4685, 0.625, 0.4685, 0.3435, 0.75, 0.2923, 0.75, 0.2923, 0.5, 0.3435, 0.5, 0.2858, 0.5, 0.3435, 0.5, 0.3435, 0.75, 0.2858, 0.75, 0.1328, 0.5, 0.2422, 0.5, 0.2422, 0.75, 0.1328, 0.75, 0.758, 0.5, 0.867, 0.5, 0.867, 0.75, 0.758, 0.75, 0.375, 0.4173, 0.625, 0.4173, 0.625, 0.4685, 0.375, 0.4685, 0.375, 0.7815, 0.625, 0.7815, 0.625, 0.8392, 0.375, 0.8392, 0.6565, 0.5, 0.7142, 0.5, 0.7142, 0.75, 0.6565, 0.75, 0.625, 0.7815, 0.375, 0.7815, 0.4133, 0.7117, 0.5867, 0.7117, 0.6565, 0.5, 0.6565, 0.75, 0.5867, 0.7117, 0.5867, 0.5383, 0.3435, 0.75, 0.3435, 0.5, 0.4133, 0.5383, 0.4133, 0.7117, 0.5867, 0.5383, 0.4133, 0.5383, 0.375, 0.4685, 0.625, 0.4685, 0.6565, 0.5, 0.7077, 0.5, 0.7077, 0.75, 0.6565, 0.75, 0.625, 0.7815, 0.625, 0.8327, 0.375, 0.8327, 0.375, 0.7815, 0.375, 0.7981, 0.625, 0.7981, 0.625, 0.9834, 0.375, 0.9834, 0.625, 0.2578, 0.625, 0.3672, 0.375, 0.3672, 0.375, 0.2578, 0.7578, 0.5, 0.8672, 0.5, 0.8672, 0.75, 0.7578, 0.75, 0.375, 0.9922, 0.375, 0.8828, 0.625, 0.8828, 0.625, 0.9922, 0.6565, 0.75, 0.5867, 0.7117, 0.5867, 0.5383, 0.6565, 0.5, 0.375, 1.0, 0.625, 1.0, 0.625, 1.0, 0.375, 1.0, 0.5867, 0.7117, 0.4133, 0.7117, 0.4133, 0.5383, 0.5867, 0.5383, 0.3717, 0.7345, 0.3717, 0.5155, 0.4133, 0.5383, 0.4133, 0.7117, 0.6095, 0.7533, 0.3905, 0.7533, 0.4133, 0.7117, 0.5867, 0.7117, 0.375, 0.4519, 0.375, 0.2666, 0.625, 0.2666, 0.625, 0.4519, 0.625, 1.0, 0.625, 1.0, 0.375, 1.0, 0.375, 1.0, 0.8584, 0.75, 0.6731, 0.75, 0.6731, 0.5, 0.8584, 0.5, 0.125, 0.5, 0.125, 0.5, 0.125, 0.75, 0.125, 0.75, 0.5867, 0.5383, 0.4133, 0.5383, 0.3905, 0.4967, 0.6095, 0.4967, 0.875, 0.75, 0.875, 0.5, 0.875, 0.5, 0.875, 0.75, 0.875, 0.75, 0.875, 0.75, 0.875, 0.5, 0.875, 0.5, 0.6283, 0.5155, 0.6283, 0.7345, 0.5867, 0.7117, 0.5867, 0.5383, 0.1416, 0.5, 0.3269, 0.5, 0.3269, 0.75, 0.1416, 0.75, 0.125, 0.5, 0.125, 0.5, 0.125, 0.75, 0.125, 0.75, 0.625, 1.0, 0.625, 1.0, 0.375, 1.0, 0.375, 1.0, 0.375, 0.25, 0.375, 0.25, 0.625, 0.25, 0.625, 0.25, 0.4133, 0.7117, 0.4133, 0.5383, 0.125, 0.5, 0.375, 1.0, 0.875, 0.75, 0.875, 0.75, 0.875, 0.5, 0.875, 0.5, 0.625, 0.25, 0.375, 0.25, 0.375, 0.25, 0.625, 0.25, 0.5867, 0.7117, 0.4133, 0.7117, 0.375, 1.0, 0.625, 1.0, 0.125, 0.5, 0.125, 0.75, 0.125, 0.75, 0.125, 0.5, 0.5867, 0.5383, 0.625, 0.25, 0.375, 0.25, 0.4133, 0.5383, 0.125, 0.5, 0.125, 0.75, 0.125, 0.75, 0.125, 0.5, 0.625, 0.25, 0.625, 0.25, 0.375, 0.25, 0.375, 0.25, 0.875, 0.75, 0.875, 0.5, 0.875, 0.5, 0.875, 0.75, 0.875, 0.75, 0.875, 0.5, 0.875, 0.5, 0.875, 0.75, 0.375, 1.0, 0.625, 1.0, 0.625, 1.0, 0.375, 1.0, 0.5867, 0.5383, 0.5867, 0.7117, 0.875, 0.75, 0.875, 0.5, 0.5867, 0.5383, 0.4133, 0.5383, 0.375, 0.4685, 0.625, 0.4685, 0.625, 0.25, 0.375, 0.25, 0.375, 0.25, 0.625, 0.25, 0.125, 0.5, 0.125, 0.75, 0.125, 0.75, 0.125, 0.5, 0.625, 0.25, 0.375, 0.25, 0.375, 0.25, 0.625, 0.25, 0.875, 0.75, 0.875, 0.5, 0.5867, 0.5383, 0.5867, 0.7117, 0.375, 1.0, 0.625, 1.0, 0.5867, 0.7117, 0.4133, 0.7117, 0.625, 0.25, 0.375, 0.25, 0.4133, 0.5383, 0.5867, 0.5383, 0.125, 0.5, 0.125, 0.75, 0.4133, 0.7117, 0.4133, 0.5383, 0.375, 0.367, 0.625, 0.367, 0.625, 0.4108, 0.375, 0.4108, 0.242, 0.75, 0.242, 0.5, 0.2858, 0.5, 0.2858, 0.75, 0.375, 0.8392, 0.625, 0.8392, 0.625, 0.883, 0.375, 0.883, 0.625, 0.8828, 0.375, 0.8828, 0.375, 0.8327, 0.625, 0.8327, 0.7142, 0.75, 0.7142, 0.5, 0.758, 0.5, 0.758, 0.75, 0.2422, 0.75, 0.2422, 0.5, 0.2923, 0.5, 0.2923, 0.75, 0.7578, 0.5, 0.7578, 0.75, 0.7077, 0.75, 0.7077, 0.5, 0.625, 0.4173, 0.375, 0.4173, 0.375, 0.3672, 0.625, 0.3672, 0.375, 0.4519, 0.625, 0.4519, 0.6095, 0.4967, 0.3905, 0.4967, 0.6731, 0.5, 0.6731, 0.75, 0.6283, 0.7345, 0.6283, 0.5155, 0.625, 0.7981, 0.375, 0.7981, 0.3905, 0.7533, 0.6095, 0.7533, 0.3269, 0.75, 0.3269, 0.5, 0.3717, 0.5155, 0.3717, 0.7345, 0.133, 0.5, 0.133, 0.75, 0.125, 0.75, 0.125, 0.5, 0.375, 0.992, 0.625, 0.992, 0.625, 1.0, 0.375, 1.0, 0.867, 0.75, 0.867, 0.5, 0.875, 0.5, 0.875, 0.75, 0.625, 0.258, 0.375, 0.258, 0.375, 0.25, 0.625, 0.25, 0.1328, 0.5, 0.1328, 0.75, 0.125, 0.75, 0.125, 0.5, 0.375, 0.9922, 0.625, 0.9922, 0.625, 1.0, 0.375, 1.0, 0.8672, 0.75, 0.8672, 0.5, 0.875, 0.5, 0.875, 0.75, 0.625, 0.2578, 0.375, 0.2578, 0.375, 0.25, 0.625, 0.25, 0.1416, 0.5, 0.1416, 0.75, 0.125, 0.75, 0.125, 0.5, 0.375, 0.9834, 0.625, 0.9834, 0.625, 1.0, 0.375, 1.0, 0.8584, 0.75, 0.8584, 0.5, 0.875, 0.5, 0.875, 0.75, 0.625, 0.2666, 0.375, 0.2666, 0.375, 0.25, 0.625, 0.25, 0.133, 0.5, 0.242, 0.5, 0.242, 0.75, 0.133, 0.75, 0.375, 0.4108, 0.625, 0.4108, 0.625, 0.4685, 0.375, 0.4685, 0.375, 0.25, 0.375, 0.25, 0.625, 0.25, 0.625, 0.25, 0.5, 0.5872, 0.0, 0.0, 0.625, 0.25, 0.375, 0.25, 0.0, 0.0, 0.375, 0.367, 0.375, 0.258, 0.625, 0.258, 0.625, 0.367, 0.625, 0.7815, 0.375, 0.7815, 0.4133, 0.7117, 0.5867, 0.7117, 0.3435, 0.75, 0.2923, 0.75, 0.2923, 0.5, 0.3435, 0.5, 0.2858, 0.5, 0.3435, 0.5, 0.3435, 0.75, 0.2858, 0.75, 0.1328, 0.5, 0.2422, 0.5, 0.2422, 0.75, 0.1328, 0.75, 0.758, 0.5, 0.867, 0.5, 0.867, 0.75, 0.758, 0.75, 0.375, 0.4173, 0.625, 0.4173, 0.625, 0.4685, 0.375, 0.4685, 0.375, 0.7815, 0.625, 0.7815, 0.625, 0.8392, 0.375, 0.8392, 0.6565, 0.5, 0.7142, 0.5, 0.7142, 0.75, 0.6565, 0.75, 0.625, 0.25, 0.375, 0.25, 0.375, 0.25, 0.625, 0.25, 0.6565, 0.5, 0.6565, 0.75, 0.5867, 0.7117, 0.5867, 0.5383, 0.3435, 0.75, 0.3435, 0.5, 0.4133, 0.5383, 0.4133, 0.7117, 0.5867, 0.5383, 0.4133, 0.5383, 0.375, 0.4685, 0.625, 0.4685, 0.6565, 0.5, 0.7077, 0.5, 0.7077, 0.75, 0.6565, 0.75, 0.625, 0.7815, 0.625, 0.8327, 0.375, 0.8327, 0.375, 0.7815, 0.375, 0.7981, 0.625, 0.7981, 0.625, 0.9834, 0.375, 0.9834, 0.625, 0.2578, 0.625, 0.3672, 0.375, 0.3672, 0.375, 0.2578, 0.7578, 0.5, 0.8672, 0.5, 0.8672, 0.75, 0.7578, 0.75, 0.375, 0.9922, 0.375, 0.8828, 0.625, 0.8828, 0.625, 0.9922, 0.6565, 0.75, 0.5867, 0.7117, 0.5867, 0.5383, 0.6565, 0.5, 0.375, 1.0, 0.625, 1.0, 0.625, 1.0, 0.375, 1.0, 0.5867, 0.7117, 0.4133, 0.7117, 0.4133, 0.5383, 0.5867, 0.5383, 0.3717, 0.7345, 0.3717, 0.5155, 0.4133, 0.5383, 0.4133, 0.7117, 0.6095, 0.7533, 0.3905, 0.7533, 0.4133, 0.7117, 0.5867, 0.7117, 0.375, 0.4519, 0.375, 0.2666, 0.625, 0.2666, 0.625, 0.4519, 0.875, 0.75, 0.875, 0.75, 0.375, 1.0, 0.125, 0.75, 0.8584, 0.75, 0.6731, 0.75, 0.6731, 0.5, 0.8584, 0.5, 0.125, 0.5, 0.125, 0.5, 0.125, 0.75, 0.125, 0.75, 0.5867, 0.5383, 0.4133, 0.5383, 0.3905, 0.4967, 0.6095, 0.4967, 0.875, 0.75, 0.875, 0.5, 0.875, 0.5, 0.875, 0.75, 0.0, 0.0, 0.0, 0.0, 0.5, 0.5872, 0.0, 0.0, 0.875, 0.75, 0.875, 0.75, 0.875, 0.5, 0.875, 0.5, 0.6283, 0.5155, 0.6283, 0.7345, 0.5867, 0.7117, 0.5867, 0.5383, 0.625, 0.25, 0.0, 0.0, 0.0, 0.0, 0.625, 1.0, 0.1416, 0.5, 0.3269, 0.5, 0.3269, 0.75, 0.1416, 0.75, 0.125, 0.5, 0.125, 0.5, 0.125, 0.75, 0.125, 0.75, 0.625, 0.25, 0.625, 0.25, 0.375, 0.25, 0.375, 0.25, 0.625, 1.0, 0.625, 1.0, 0.375, 1.0, 0.375, 1.0, 0.4133, 0.7117, 0.4133, 0.5383, 0.125, 0.5, 0.375, 1.0, 0.875, 0.75, 0.875, 0.75, 0.875, 0.5, 0.875, 0.5, 0.5874, 0.586, 0.0, 0.0, 0.0, 0.0, 0.625, 0.5, 0.5867, 0.7117, 0.4133, 0.7117, 0.375, 1.0, 0.625, 1.0, 0.5867, 0.5383, 0.625, 0.25, 0.375, 0.25, 0.4133, 0.5383, 0.125, 0.5, 0.125, 0.75, 0.125, 0.75, 0.125, 0.5, 0.375, 1.0, 0.625, 1.0, 0.625, 1.0, 0.375, 1.0, 0.125, 0.5, 0.125, 0.75, 0.125, 0.75, 0.125, 0.5, 0.625, 0.25, 0.0, 0.0, 0.0, 0.0, 0.625, 1.0, 0.375, 1.0, 0.625, 1.0, 0.625, 1.0, 0.375, 1.0, 0.875, 0.75, 0.875, 0.5, 0.875, 0.5, 0.875, 0.75, 0.0, 0.0, 0.0, 0.0, 0.0, 0.0, 0.0, 0.0, 0.875, 0.75, 0.875, 0.5, 0.875, 0.5, 0.875, 0.75, 0.375, 0.367, 0.625, 0.367, 0.625, 0.4108, 0.375, 0.4108, 0.5867, 0.5383, 0.5867, 0.7117, 0.875, 0.75, 0.875, 0.5, 0.625, 0.7815, 0.375, 0.7815, 0.4133, 0.7117, 0.5867, 0.7117, 0.625, 0.25, 0.375, 0.25, 0.375, 0.25, 0.625, 0.25, 0.0, 0.0, 0.0, 0.0, 0.0, 0.0, 0.0, 0.0, 0.0, 0.0, 0.0, 0.0, 0.625, 0.5, 0.0, 0.0, 0.125, 0.5, 0.125, 0.75, 0.125, 0.75, 0.125, 0.5, 0.625, 0.25, 0.375, 0.25, 0.375, 0.25, 0.625, 0.25, 0.875, 0.75, 0.875, 0.5, 0.5867, 0.5383, 0.5867, 0.7117, 0.375, 1.0, 0.625, 1.0, 0.5867, 0.7117, 0.4133, 0.7117, 0.625, 0.25, 0.375, 0.25, 0.4133, 0.5383, 0.5867, 0.5383, 0.125, 0.5, 0.125, 0.75, 0.4133, 0.7117, 0.4133, 0.5383, 0.375, 0.8392, 0.625, 0.8392, 0.625, 0.883, 0.375, 0.883, 0.242, 0.75, 0.242, 0.5, 0.2858, 0.5, 0.2858, 0.75, 0.625, 0.258, 0.375, 0.258, 0.375, 0.25, 0.625, 0.25, 0.625, 0.8828, 0.375, 0.8828, 0.375, 0.8327, 0.625, 0.8327, 0.7142, 0.75, 0.7142, 0.5, 0.758, 0.5, 0.758, 0.75, 0.2422, 0.75, 0.2422, 0.5, 0.2923, 0.5, 0.2923, 0.75, 0.7578, 0.5, 0.7578, 0.75, 0.7077, 0.75, 0.7077, 0.5, 0.625, 0.4173, 0.375, 0.4173, 0.375, 0.3672, 0.625, 0.3672, 0.375, 0.4519, 0.625, 0.4519, 0.6095, 0.4967, 0.3905, 0.4967, 0.6731, 0.5, 0.6731, 0.75, 0.6283, 0.7345, 0.6283, 0.5155, 0.625, 0.7981, 0.375, 0.7981, 0.3905, 0.7533, 0.6095, 0.7533, 0.3269, 0.75, 0.3269, 0.5, 0.3717, 0.5155, 0.3717, 0.7345, 0.133, 0.5, 0.133, 0.75, 0.125, 0.75, 0.125, 0.5, 0.375, 0.992, 0.625, 0.992, 0.625, 1.0, 0.375, 1.0, 0.867, 0.75, 0.867, 0.5, 0.875, 0.5, 0.875, 0.75, 0.375, 0.9922, 0.625, 0.9922, 0.625, 1.0, 0.375, 1.0, 0.1328, 0.5, 0.1328, 0.75, 0.125, 0.75, 0.125, 0.5, 0.625, 0.2578, 0.375, 0.2578, 0.375, 0.25, 0.625, 0.25, 0.8672, 0.75, 0.8672, 0.5, 0.875, 0.5, 0.875, 0.75, 0.375, 0.9834, 0.625, 0.9834, 0.625, 1.0, 0.375, 1.0, 0.1416, 0.5, 0.1416, 0.75, 0.125, 0.75, 0.125, 0.5, 0.375, 0.4108, 0.625, 0.4108, 0.625, 0.4685, 0.375, 0.4685, 0.8584, 0.75, 0.8584, 0.5, 0.875, 0.5, 0.875, 0.75, 0.625, 0.2666, 0.375, 0.2666, 0.375, 0.25, 0.625, 0.25, 0.133, 0.5, 0.242, 0.5, 0.242, 0.75, 0.133, 0.75, 0.375, 0.992, 0.375, 0.883, 0.625, 0.883, 0.625, 0.992, 0.375, 0.992, 0.375, 0.883, 0.625, 0.883, 0.625, 0.992, 0.375, 1.0, 0.625, 1.0, 0.625, 1.0, 0.375, 1.0, 0.375, 0.367, 0.375, 0.258, 0.625, 0.258, 0.625, 0.367, 0.5867, 0.5383, 0.4133, 0.5383, 0.375, 0.4685, 0.625, 0.4685, 0.3435, 0.75, 0.2923, 0.75, 0.2923, 0.5, 0.3435, 0.5, 0.2858, 0.5, 0.3435, 0.5, 0.3435, 0.75, 0.2858, 0.75, 0.1328, 0.5, 0.2422, 0.5, 0.2422, 0.75, 0.1328, 0.75, 0.758, 0.5, 0.867, 0.5, 0.867, 0.75, 0.758, 0.75, 0.375, 0.4173, 0.625, 0.4173, 0.625, 0.4685, 0.375, 0.4685, 0.375, 0.7815, 0.625, 0.7815, 0.625, 0.8392, 0.375, 0.8392, 0.6565, 0.5, 0.7142, 0.5, 0.7142, 0.75, 0.6565, 0.75, 0.625, 0.7815, 0.375, 0.7815, 0.4133, 0.7117, 0.5867, 0.7117, 0.6565, 0.5, 0.6565, 0.75, 0.5867, 0.7117, 0.5867, 0.5383, 0.3435, 0.75, 0.3435, 0.5, 0.4133, 0.5383, 0.4133, 0.7117, 0.5867, 0.5383, 0.4133, 0.5383, 0.375, 0.4685, 0.625, 0.4685, 0.6565, 0.5, 0.7077, 0.5, 0.7077, 0.75, 0.6565, 0.75, 0.625, 0.7815, 0.625, 0.8327, 0.375, 0.8327, 0.375, 0.7815, 0.375, 0.7981, 0.625, 0.7981, 0.625, 0.9834, 0.375, 0.9834, 0.625, 0.2578, 0.625, 0.3672, 0.375, 0.3672, 0.375, 0.2578, 0.7578, 0.5, 0.8672, 0.5, 0.8672, 0.75, 0.7578, 0.75, 0.375, 0.9922, 0.375, 0.8828, 0.625, 0.8828, 0.625, 0.9922, 0.6565, 0.75, 0.5867, 0.7117, 0.5867, 0.5383, 0.6565, 0.5, 0.5867, 0.7117, 0.4133, 0.7117, 0.4133, 0.5383, 0.5867, 0.5383, 0.875, 0.75, 0.875, 0.5, 0.875, 0.5, 0.875, 0.75, 0.3717, 0.7345, 0.3717, 0.5155, 0.4133, 0.5383, 0.4133, 0.7117, 0.6095, 0.7533, 0.3905, 0.7533, 0.4133, 0.7117, 0.5867, 0.7117, 0.375, 0.4519, 0.375, 0.2666, 0.625, 0.2666, 0.625, 0.4519, 0.625, 1.0, 0.625, 1.0, 0.375, 1.0, 0.375, 1.0, 0.8584, 0.75, 0.6731, 0.75, 0.6731, 0.5, 0.8584, 0.5, 0.125, 0.5, 0.125, 0.5, 0.125, 0.75, 0.125, 0.75, 0.5867, 0.5383, 0.4133, 0.5383, 0.3905, 0.4967, 0.6095, 0.4967, 0.875, 0.75, 0.875, 0.75, 0.875, 0.5, 0.875, 0.5, 0.375, 1.0, 0.625, 1.0, 0.625, 1.0, 0.375, 1.0, 0.6283, 0.5155, 0.6283, 0.7345, 0.5867, 0.7117, 0.5867, 0.5383, 0.1416, 0.5, 0.3269, 0.5, 0.3269, 0.75, 0.1416, 0.75, 0.125, 0.5, 0.125, 0.5, 0.125, 0.75, 0.125, 0.75, 0.625, 1.0, 0.625, 1.0, 0.375, 1.0, 0.375, 1.0, 0.375, 0.25, 0.375, 0.25, 0.625, 0.25, 0.625, 0.25, 0.4133, 0.7117, 0.4133, 0.5383, 0.125, 0.5, 0.375, 1.0, 0.875, 0.75, 0.875, 0.75, 0.875, 0.5, 0.875, 0.5, 0.625, 0.25, 0.375, 0.25, 0.375, 0.25, 0.625, 0.25, 0.5867, 0.7117, 0.4133, 0.7117, 0.375, 1.0, 0.625, 1.0, 0.125, 0.5, 0.125, 0.75, 0.125, 0.75, 0.125, 0.5, 0.5867, 0.5383, 0.625, 0.25, 0.375, 0.25, 0.4133, 0.5383, 0.125, 0.5, 0.125, 0.75, 0.125, 0.75, 0.125, 0.5, 0.625, 0.25, 0.625, 0.25, 0.375, 0.25, 0.375, 0.25, 0.875, 0.75, 0.875, 0.5, 0.875, 0.5, 0.875, 0.75, 0.875, 0.75, 0.875, 0.5, 0.875, 0.5, 0.875, 0.75, 0.375, 1.0, 0.625, 1.0, 0.625, 1.0, 0.375, 1.0, 0.5867, 0.5383, 0.5867, 0.7117, 0.875, 0.75, 0.875, 0.5, 0.0, 0.0, 0.0, 0.0, 0.25, 0.5, 0.3629, 0.5, 0.625, 0.256, 0.625, 0.4879, 0.375, 0.4879, 0.375, 0.256, 0.625, 0.25, 0.375, 0.25, 0.375, 0.25, 0.625, 0.25, 0.125, 0.5, 0.125, 0.75, 0.125, 0.75, 0.125, 0.5, 0.625, 0.25, 0.375, 0.25, 0.375, 0.25, 0.625, 0.25, 0.875, 0.75, 0.875, 0.5, 0.5867, 0.5383, 0.5867, 0.7117, 0.375, 1.0, 0.625, 1.0, 0.5867, 0.7117, 0.4133, 0.7117, 0.625, 0.25, 0.375, 0.25, 0.4133, 0.5383, 0.5867, 0.5383, 0.125, 0.5, 0.125, 0.75, 0.4133, 0.7117, 0.4133, 0.5383, 0.375, 0.367, 0.625, 0.367, 0.625, 0.4108, 0.375, 0.4108, 0.242, 0.75, 0.242, 0.5, 0.2858, 0.5, 0.2858, 0.75, 0.375, 0.8392, 0.625, 0.8392, 0.625, 0.883, 0.375, 0.883, 0.625, 0.8828, 0.375, 0.8828, 0.375, 0.8327, 0.625, 0.8327, 0.7142, 0.75, 0.7142, 0.5, 0.758, 0.5, 0.758, 0.75, 0.2422, 0.75, 0.2422, 0.5, 0.2923, 0.5, 0.2923, 0.75, 0.7578, 0.5, 0.7578, 0.75, 0.7077, 0.75, 0.7077, 0.5, 0.625, 0.4173, 0.375, 0.4173, 0.375, 0.3672, 0.625, 0.3672, 0.375, 0.4519, 0.625, 0.4519, 0.6095, 0.4967, 0.3905, 0.4967, 0.6731, 0.5, 0.6731, 0.75, 0.6283, 0.7345, 0.6283, 0.5155, 0.625, 0.7981, 0.375, 0.7981, 0.3905, 0.7533, 0.6095, 0.7533, 0.3269, 0.75, 0.3269, 0.5, 0.3717, 0.5155, 0.3717, 0.7345, 0.133, 0.5, 0.133, 0.75, 0.125, 0.75, 0.125, 0.5, 0.375, 0.992, 0.625, 0.992, 0.625, 1.0, 0.375, 1.0, 0.867, 0.75, 0.867, 0.5, 0.875, 0.5, 0.875, 0.75, 0.625, 0.258, 0.375, 0.258, 0.375, 0.25, 0.625, 0.25, 0.1328, 0.5, 0.1328, 0.75, 0.125, 0.75, 0.125, 0.5, 0.375, 0.9922, 0.625, 0.9922, 0.625, 1.0, 0.375, 1.0, 0.8672, 0.75, 0.8672, 0.5, 0.875, 0.5, 0.875, 0.75, 0.625, 0.2578, 0.375, 0.2578, 0.375, 0.25, 0.625, 0.25, 0.1416, 0.5, 0.1416, 0.75, 0.125, 0.75, 0.125, 0.5, 0.375, 0.9834, 0.625, 0.9834, 0.625, 1.0, 0.375, 1.0, 0.8584, 0.75, 0.8584, 0.5, 0.875, 0.5, 0.875, 0.75, 0.625, 0.2666, 0.375, 0.2666, 0.375, 0.25, 0.625, 0.25, 0.133, 0.5, 0.242, 0.5, 0.242, 0.75, 0.133, 0.75, 0.375, 0.4108, 0.625, 0.4108, 0.625, 0.4685, 0.375, 0.4685, 0.625, 0.25, 0.625, 0.256, 0.375, 0.256, 0.375, 0.25, 0.0, 0.0, 0.0, 0.0, 0.0, 0.0, 0.0, 0.0, 0.6371, 0.5, 0.869, 0.5, 0.865, 0.5864, 0.6709, 0.5867, 0.3291, 0.5867, 0.135, 0.5864, 0.131, 0.5, 0.3629, 0.5, 0.865, 0.5864, 0.865, 0.5864, 0.6709, 0.5867, 0.6709, 0.5867, 0.3291, 0.5867, 0.135, 0.5864, 0.135, 0.5864, 0.3291, 0.5867, 0.131, 0.5, 0.135, 0.5864, 0.125, 0.5857, 0.125, 0.5, 0.0, 0.0, 0.0, 0.0, 0.0, 0.0, 0.0, 0.0, 0.135, 0.5864, 0.135, 0.5864, 0.125, 0.5857, 0.125, 0.5857, 0.6709, 0.5867, 0.865, 0.5864, 0.869, 0.5, 0.75, 0.5, 0.6371, 0.5, 0.875, 0.5857, 0.875, 0.5857, 0.865, 0.5864, 0.865, 0.5864, 0.869, 0.5, 0.865, 0.5864, 0.875, 0.5857, 0.875, 0.5, 0.0, 0.0, 0.625, 0.5, 0.6371, 0.5, 0.6709, 0.5867, 0.131, 0.5, 0.135, 0.5864, 0.3291, 0.5867, 0.3629, 0.5, 0.25, 0.5, 0.0, 0.0, 0.5, 0.5872, 0.4126, 0.586, 0.0, 0.0, 0.5, 0.2574, 0.625, 0.256, 0.625, 0.25, 0.375, 0.25, 0.375, 0.256, 0.4126, 0.586, 0.375, 0.5, 0.3629, 0.5, 0.3291, 0.5867, 0.375, 0.5, 0.4126, 0.586, 0.3291, 0.5867, 0.3629, 0.5, 0.75, 0.5, 0.0, 0.0, 0.875, 0.75, 0.875, 0.5, 0.0, 0.0, 0.625, 0.5, 0.5874, 0.586, 0.6709, 0.5867, 0.6371, 0.5, 0.0, 0.0, 0.0, 0.0, 0.0, 0.0, 0.0, 0.0, 0.0, 0.0, 0.5, 0.2574, 0.375, 0.256, 0.25, 0.5, 0.0, 0.0, 0.6371, 0.5, 0.75, 0.5, 0.0, 0.0, 0.125, 0.5, 0.125, 0.5857, 0.135, 0.5864, 0.131, 0.5, 0.375, 1.0, 0.0, 0.0, 0.0, 0.0, 0.375, 0.25, 0.3435, 0.75, 0.3435, 0.5, 0.4133, 0.5383, 0.4133, 0.7117, 0.75, 0.5, 0.869, 0.5, 0.5, 0.2574, 0.0, 0.0, 0.5, 0.5872, 0.0, 0.0, 0.625, 0.25, 0.375, 0.25, 0.0, 0.0, 0.375, 0.5, 0.625, 0.5, 0.6371, 0.5, 0.3629, 0.5, 0.0, 0.0, 0.0, 0.0, 0.625, 0.25, 0.375, 0.25, 0.375, 0.25, 0.0, 0.0, 0.0, 0.0, 0.625, 0.25, 0.0, 0.0, 0.0, 0.0, 0.5, 0.5872, 0.0, 0.0, 0.5, 0.5872, 0.0, 0.0, 0.375, 1.0, 0.625, 1.0, 0.0, 0.0, 0.0, 0.0, 0.0, 0.0, 0.4126, 0.586, 0.5, 0.5872, 0.5, 0.5872, 0.0, 0.0, 0.375, 1.0, 0.625, 1.0, 0.0, 0.0, 0.625, 0.7815, 0.375, 0.7815, 0.4133, 0.7117, 0.5867, 0.7117, 0.3435, 0.75, 0.3435, 0.5, 0.4133, 0.5383, 0.4133, 0.7117, 0.5, 0.2574, 0.0, 0.0, 0.375, 1.0, 0.625, 1.0, 0.0, 0.0, 0.25, 0.5, 0.0, 0.0, 0.125, 0.5, 0.125, 0.75, 0.0, 0.0, 0.0, 0.0, 0.1875, 0.625, 0.0, 0.0, 0.0, 0.0, 0.1875, 0.625, 0.0, 0.0, 0.0, 0.0, 0.0, 0.0, 0.0, 0.0, 0.0, 0.0, 0.0, 0.0, 0.0, 0.0, 0.0, 0.0, 0.0, 0.0, 0.0, 0.0, 0.0, 0.0, 0.0, 0.0, 0.0, 0.0, 0.0, 0.0, 0.1875, 0.625, 0.1875, 0.625, 0.0, 0.0, 0.0, 0.0, 0.0, 0.0, 0.0, 0.0, 0.0, 0.0, 0.0, 0.0, 0.0, 0.0, 0.0, 0.0, 0.0, 0.0, 0.0, 0.0, 0.0, 0.0, 0.869, 0.5, 0.875, 0.5, 0.875, 0.5857, 0.865, 0.5864, 0.3435, 0.75, 0.3435, 0.5, 0.4133, 0.5383, 0.4133, 0.7117, 0.4126, 0.586, 0.0, 0.0, 0.0, 0.0, 0.4126, 0.586, 0.625, 0.5, 0.375, 0.5, 0.375, 0.4879, 0.625, 0.4879, 0.625, 1.0, 0.625, 0.25, 0.0, 0.0, 0.0, 0.0, 0.0, 0.0, 0.0, 0.0, 0.0, 0.0, 0.0, 0.0, 0.0, 0.0, 0.0, 0.0, 0.0, 0.0, 0.0, 0.0, 0.0, 0.0, 0.0, 0.0, 0.0, 0.0, 0.5, 0.5872, 0.5, 0.5872, 0.0, 0.0, 0.0, 0.0, 0.0, 0.0, 0.375, 1.0, 0.0, 0.0, 0.0, 0.0, 0.375, 0.25, 0.0, 0.0, 0.0, 0.0, 0.0, 0.0, 0.0, 0.0, 0.5, 0.5872, 0.0, 0.0, 0.0, 0.0, 0.4126, 0.586, 0.0, 0.0, 0.375, 0.5, 0.4126, 0.586, 0.0, 0.0, 0.4126, 0.586, 0.4126, 0.586, 0.3291, 0.5867, 0.3291, 0.5867, 0.0, 0.0, 0.0, 0.0, 0.5, 0.5872, 0.4126, 0.586, 0.375, 1.0, 0.0, 0.0, 0.0, 0.0, 0.375, 0.25, 0.0, 0.0, 0.0, 0.0, 0.375, 0.5, 0.625, 0.5, 0.0, 0.0, 0.0, 0.0, 0.0, 0.0, 0.0, 0.0, 0.0, 0.0, 0.4126, 0.586, 0.375, 0.5, 0.0, 0.0, 0.625, 0.7815, 0.375, 0.7815, 0.4133, 0.7117, 0.5867, 0.7117, 0.3435, 0.75, 0.3435, 0.5, 0.4133, 0.5383, 0.4133, 0.7117, 0.0, 0.0, 0.0, 0.0, 0.375, 0.5, 0.625, 0.5, 0.0, 0.0, 0.0, 0.0, 0.0, 0.0, 0.0, 0.0, 0.375, 1.0, 0.625, 1.0, 0.0, 0.0, 0.0, 0.0, 0.0, 0.0, 0.0, 0.0, 0.3629, 0.5, 0.6371, 0.5, 0.0, 0.0, 0.0, 0.0, 0.6709, 0.5867, 0.6709, 0.5867])
me_body_mesh.materials.append(mat_white_material)
me_body_mesh.materials.append(mat_black_material)
me_body_mesh.materials.append(mat_gray_material)
me_body_mesh.update()

# ---- objects
ob_body = bpy.data.objects.new('Body', me_body_mesh)

# ---- transforms, parenting, visibility, modifiers, constraints
ob_body.location = (0.0, 0.0, 0.0)
_m = ob_body.modifiers.new('Зеркало', 'MIRROR')
_m.use_clip = True

# ---- collection membership
col_collection.objects.link(ob_body)

# ---- scene / render settings (as saved in the file)
scene.frame_start = 1; scene.frame_end = 250; scene.frame_set(69)
scene.render.engine = 'BLENDER_EEVEE_NEXT'
bpy.context.view_layer.update()

# ---- added for rendering (the .blend has no active camera and no usable light): camera, sun
cam_auto = bpy.data.cameras.new('AutoCamera')
cam_auto.lens = 50.0
cam_auto.sensor_width = 36.0
cam_auto.clip_end = 1000.0
ob_auto_camera = bpy.data.objects.new('AutoCamera', cam_auto)
scene.collection.objects.link(ob_auto_camera)
ob_auto_camera.location = (8.82605, -10.5654, 4.47919)
ob_auto_camera.rotation_euler = (1.09748, -7.21219e-08, 0.694738)
scene.camera = ob_auto_camera
light_auto_sun = bpy.data.lights.new('AutoSun', 'SUN')
light_auto_sun.energy = 3.0
light_auto_sun.angle = 0.0523599
ob_auto_sun = bpy.data.objects.new('AutoSun', light_auto_sun)
scene.collection.objects.link(ob_auto_sun)
ob_auto_sun.rotation_euler = (0.872665, 0.174533, 0.523599)
bpy.context.view_layer.update()
